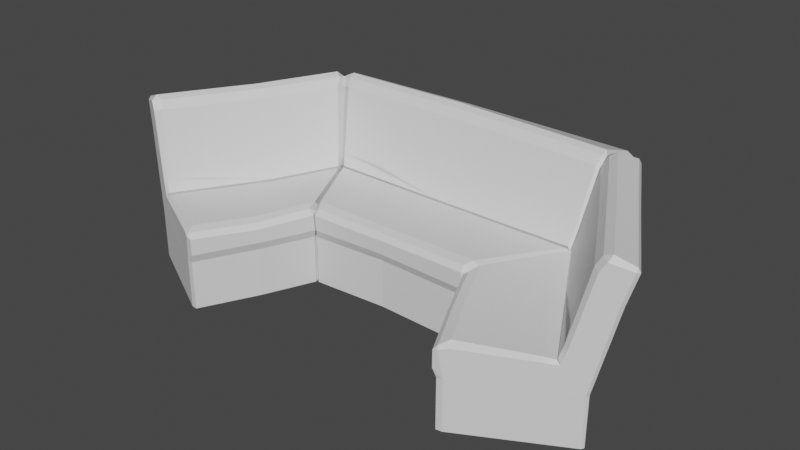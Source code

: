 # Source: 02_sofa.blend  (saved by Blender 3.3.6; exported with 4.5.12 LTS)
import bpy
from mathutils import Matrix  # noqa: F401  (used for matrix-valued properties, if any)

bpy.ops.wm.read_factory_settings(use_empty=True)
scene = bpy.context.scene
scene.name = 'Scene'

# ---- collections
col_collection = bpy.data.collections.new('Collection'); scene.collection.children.link(col_collection)

# ---- materials (node trees are filled in below, after node groups)
mat_part_a = bpy.data.materials.new('Part_A')
mat_part_a.use_transparent_shadow = False
mat_part_b = bpy.data.materials.new('Part_B')
mat_part_b.use_transparent_shadow = False

# ---- material node trees
mat_part_a.use_nodes = True; mat_part_a.node_tree.nodes.clear()
_N = mat_part_a.node_tree.nodes; _L = mat_part_a.node_tree.links
n0 = _N.new('ShaderNodeBsdfPrincipled'); n0.name = 'Principled BSDF'; n0.location = (10, 300)
n0.distribution = 'GGX'
n0.subsurface_method = 'RANDOM_WALK_SKIN'
n0.inputs[3].default_value = 1.45
n0.inputs[27].default_value = (0.0, 0.0, 0.0, 1.0)
n0.inputs[28].default_value = 1.0
n1 = _N.new('ShaderNodeOutputMaterial'); n1.name = 'Material Output'; n1.location = (300, 300)
_L.new(n0.outputs[0], n1.inputs[0])
n1.is_active_output = True
mat_part_b.use_nodes = True; mat_part_b.node_tree.nodes.clear()
_N = mat_part_b.node_tree.nodes; _L = mat_part_b.node_tree.links
n0 = _N.new('ShaderNodeBsdfPrincipled'); n0.name = 'Principled BSDF'; n0.location = (10, 300)
n0.distribution = 'GGX'
n0.subsurface_method = 'RANDOM_WALK_SKIN'
n0.inputs[3].default_value = 1.45
n0.inputs[27].default_value = (0.0, 0.0, 0.0, 1.0)
n0.inputs[28].default_value = 1.0
n1 = _N.new('ShaderNodeOutputMaterial'); n1.name = 'Material Output'; n1.location = (300, 300)
_L.new(n0.outputs[0], n1.inputs[0])
n1.is_active_output = True

# ---- world
world_world = bpy.data.worlds.new('World'); scene.world = world_world
world_world.use_nodes = True; world_world.node_tree.nodes.clear()
_N = world_world.node_tree.nodes; _L = world_world.node_tree.links
n0 = _N.new('ShaderNodeOutputWorld'); n0.name = 'World Output'; n0.location = (300, 300)
n1 = _N.new('ShaderNodeBackground'); n1.name = 'Background'; n1.location = (10, 300)
n1.inputs[0].default_value = (0.05088, 0.05088, 0.05088, 1.0)
_L.new(n1.outputs[0], n0.inputs[0])
n0.is_active_output = True
world_world.color = (0.05088, 0.05088, 0.05088)
world_world.use_sun_shadow = False
world_world.sun_shadow_jitter_overblur = 0.0

# ---- meshes
me_x = bpy.data.meshes.new('메쉬')
me_x.from_pydata([(-83.96, 28.0, 71.7), (-81.72, 43.08, 72.92), (-127.9, 42.33, 47.86), (-126.2, 42.09, 48.78), (-86.24, 44.36, 70.47), (-138.3, 28.14, 42.56), (-128.4, 44.44, 47.6), (-141.4, 93.35, 40.53), (-151.6, 89.83, 34.99), (-147.3, 73.53, 37.34), (-138.6, 88.66, 42.04), (-130.5, 51.5, 46.46), (-120.8, 42.55, 51.73), (-80.67, 28.0, 72.06), (-78.95, 32.78, 73.0), (-51.59, 28.0, 10.46), (-52.14, 28.0, 8.489), (-49.87, 32.78, 11.39), (-81.12, 45.04, 71.82), (-78.95, 42.09, 73.0), (-51.34, 43.08, 8.926), (-53.05, 45.04, 12.08), (-49.94, 42.09, 12.47), (-125.6, 44.05, 47.68), (-78.24, 42.09, -40.37), (-79.09, 42.33, -41.8), (-78.9, 44.05, -38.46), (-55.09, 46.32, 5.699), (-84.13, 46.32, 66.58), (-54.39, 44.36, 4.406), (-139.6, 27.96, 40.13), (-90.97, 26.72, -51.61), (-89.33, 27.31, -53.51), (-126.1, 45.01, 47.39), (-79.2, 44.44, -42.39), (-79.16, 45.01, -39.13), (-141.9, 95.61, 36.81), (-137.3, 93.92, 36.89), (-87.77, 93.31, -55.31), (-91.64, 95.72, -53.98), (-88.04, 94.02, -52.03), (-152.6, 89.26, 32.99), (-151.5, 91.7, 33.62), (-95.17, 88.62, -67.61), (-98.55, 88.06, -65.54), (-97.41, 90.5, -64.92), (-85.63, 88.64, -52.97), (-93.29, 72.43, -63.03), (-96.12, 71.97, -61.27), (-148.3, 72.96, 35.35), (-135.2, 89.23, 39.69), (-86.44, 89.33, -48.36), (-128.0, 52.07, 45.82), (-80.79, 52.07, -40.79), (-80.68, 51.43, -44.27), (-119.8, 44.51, 50.01), (-75.04, 44.51, -32.47), (-75.27, 42.55, -35.07), (-111.7, 27.96, -11.42), (-120.3, 72.96, -16.14), (-125.4, 88.18, -16.39), (-124.3, 90.62, -15.77), (-115.1, 94.53, -11.93), (-110.9, 92.83, -11.07), (-109.0, 88.14, -7.901), (-100.2, 50.57, -5.302), (-98.17, 43.51, -4.097), (-99.39, 40.83, -4.627), (-97.63, 42.55, -3.806), (-92.02, 43.01, -1.22), (-68.29, 44.82, 35.32), (-65.08, 43.53, 40.17), (-62.91, 40.59, 41.35), (-62.49, 32.78, 40.57), (-64.21, 28.0, 39.64), (-81.61, 44.45, -14.45), (-119.7, 49.47, 28.45), (-90.25, 53.53, -25.14), (-110.3, 43.82, 37.35), (-50.11, 28.14, 9.912), (-49.13, 32.89, 11.39), (49.76, 28.0, 9.313), (51.68, 28.0, 8.189), (49.76, 32.78, 11.27), (-49.18, 45.0, 9.391), (-49.04, 42.02, 12.14), (51.28, 43.08, 8.865), (47.63, 45.04, 8.804), (47.63, 42.09, 11.27), (-77.04, 44.05, -40.99), (77.54, 42.19, -38.97), (77.78, 42.33, -39.76), (75.88, 44.05, -39.55), (49.76, 46.32, 3.661), (-51.46, 46.86, 4.692), (52.81, 44.36, 4.034), (-88.79, 26.77, -56.87), (89.52, 28.73, -53.78), (89.86, 28.69, -52.29), (-77.04, 45.01, -41.6), (77.83, 44.44, -40.33), (75.88, 45.01, -40.16), (-83.53, 95.43, -58.63), (-82.49, 94.15, -54.61), (85.73, 92.83, -54.31), (83.53, 94.34, -56.69), (82.96, 92.23, -54.27), (-92.88, 88.04, -71.15), (-92.88, 90.48, -69.84), (94.06, 89.22, -66.73), (89.52, 89.26, -68.6), (89.52, 91.7, -67.29), (84.65, 88.14, -51.56), (93.12, 72.98, -61.98), (89.52, 72.96, -63.66), (-91.56, 71.75, -66.27), (-81.54, 89.3, -52.0), (82.03, 87.54, -50.45), (-77.94, 51.98, -43.52), (77.16, 52.12, -42.62), (79.11, 51.43, -42.08), (-74.24, 44.51, -36.38), (71.57, 44.51, -33.56), (73.8, 42.55, -32.92), (-9.22, 27.96, -58.51), (-9.22, 72.96, -68.39), (-10.63, 88.18, -73.0), (-10.63, 90.62, -71.69), (-9.972, 94.53, -61.74), (-9.175, 92.83, -57.64), (-10.39, 88.14, -54.48), (-9.169, 50.57, -45.54), (-9.22, 43.51, -43.16), (-9.295, 40.83, -44.48), (-9.22, 42.55, -42.55), (-8.96, 43.01, -36.38), (-5.07, 44.82, 1.541), (-6.822, 43.53, 6.684), (-6.822, 40.59, 9.151), (-6.255, 32.78, 9.151), (-6.255, 28.0, 7.193), (26.95, 44.45, -33.48), (-55.24, 49.47, -46.56), (32.22, 53.53, -46.17), (-58.59, 43.82, -34.08), (83.96, 28.0, 71.7), (80.67, 28.0, 72.06), (78.95, 32.78, 73.0), (51.59, 28.0, 10.46), (49.87, 32.78, 11.39), (81.12, 45.04, 71.82), (81.72, 43.08, 72.92), (78.95, 42.09, 73.0), (53.05, 45.04, 12.08), (49.94, 42.09, 12.47), (127.9, 42.33, 47.86), (126.2, 42.09, 48.78), (125.6, 44.05, 47.68), (78.9, 44.05, -38.46), (55.09, 46.32, 5.699), (84.13, 46.32, 66.58), (86.24, 44.36, 70.47), (138.3, 28.14, 42.56), (139.1, 27.72, 41.06), (90.97, 27.56, -51.61), (126.1, 45.01, 47.39), (128.4, 44.44, 47.6), (79.16, 45.01, -39.13), (141.9, 95.61, 36.81), (141.4, 93.35, 40.53), (137.3, 93.92, 36.89), (91.64, 95.72, -53.98), (88.04, 94.02, -52.03), (152.6, 89.26, 32.99), (151.6, 89.83, 34.99), (151.5, 91.7, 33.62), (98.55, 88.06, -65.54), (97.41, 90.5, -64.92), (96.12, 71.97, -61.27), (148.3, 72.96, 35.35), (147.3, 73.53, 37.34), (138.6, 88.66, 42.04), (135.2, 89.23, 39.69), (85.75, 88.42, -48.67), (130.5, 51.5, 46.46), (128.0, 52.07, 45.82), (80.79, 52.07, -40.79), (120.8, 42.55, 51.73), (119.8, 44.51, 50.01), (75.04, 44.51, -32.47), (111.7, 28.14, -11.42), (120.3, 72.96, -16.14), (125.4, 88.18, -16.39), (124.3, 90.62, -15.77), (115.1, 94.53, -11.93), (110.9, 92.83, -11.07), (109.0, 88.14, -7.901), (100.2, 50.57, -5.302), (98.17, 43.51, -4.097), (99.39, 40.83, -4.627), (97.63, 42.55, -3.806), (92.02, 43.01, -1.22), (68.29, 44.82, 35.32), (65.08, 43.53, 40.17), (62.91, 40.59, 41.35), (62.49, 32.78, 40.57), (64.21, 28.0, 39.64), (81.61, 44.45, -14.45), (119.7, 49.47, 28.45), (90.25, 53.53, -25.14), (110.3, 43.82, 37.35), (-83.96, -3.815e-06, 71.7), (-138.3, 1.144e-05, 42.56), (-64.21, 0.0, 39.64), (-51.59, 0.0, 10.46), (-80.67, 0.0, 72.06), (-52.14, 0.0, 8.489), (-89.33, -3.815e-06, -53.51), (-90.97, 3.815e-06, -51.61), (-111.7, 3.815e-06, -11.42), (-139.7, 1.144e-05, 40.34), (-6.255, 0.0, 7.193), (49.76, 0.0, 9.313), (-50.11, -3.815e-06, 9.912), (51.68, 0.0, 8.189), (89.28, 0.005982, -51.24), (89.52, 7.629e-06, -53.78), (-9.22, 3.815e-06, -58.51), (-88.79, -7.629e-06, -56.87), (64.21, 0.0, 39.64), (51.59, 0.0, 10.46), (83.96, -3.815e-06, 71.7), (80.67, 0.0, 72.06), (90.97, 3.815e-06, -51.61), (111.7, 3.815e-06, -11.42), (139.1, -3.815e-06, 41.06), (138.3, 1.144e-05, 42.56)], [], [(2, 6, 9, 5), (4, 0, 1), (3, 2, 5), (12, 0, 4), (12, 3, 5), (12, 5, 0), (9, 10, 7, 8), (9, 6, 11), (9, 11, 10), (17, 22, 72, 73), (21, 27, 70, 71), (73, 74, 15, 17), (0, 14, 19, 1), (17, 16, 20, 22), (1, 18, 28, 4), (71, 72, 22, 21), (21, 20, 29, 27), (67, 68, 26, 25), (0, 13, 14), (15, 16, 17), (18, 1, 19), (20, 21, 22), (2, 3, 23), (24, 25, 26), (68, 75, 56, 26), (3, 12, 55, 23), (26, 56, 57, 24), (60, 44, 48, 59), (51, 40, 63, 64), (39, 45, 61, 62), (49, 9, 8, 41), (47, 48, 44, 43), (10, 50, 37, 7), (66, 67, 25, 35), (51, 46, 38, 40), (7, 36, 42, 8), (62, 63, 40, 39), (39, 38, 43, 45), (60, 61, 45, 44), (33, 6, 2), (34, 35, 25), (36, 7, 37), (38, 39, 40), (41, 8, 42), (43, 44, 45), (31, 48, 47, 32), (59, 48, 31, 58), (5, 9, 49, 30), (52, 50, 10, 11), (51, 64, 65, 77), (54, 46, 51, 53), (33, 52, 11, 6), (35, 77, 65, 66), (34, 54, 53, 35), (55, 12, 4, 28), (75, 27, 56), (57, 56, 27, 29), (49, 59, 58, 30), (41, 60, 59, 49), (41, 42, 61, 60), (62, 61, 42, 36), (36, 37, 63, 62), (64, 63, 37, 50), (76, 50, 52), (66, 76, 52, 33), (33, 2, 67, 66), (2, 23, 68, 67), (55, 78, 68, 23), (28, 70, 69, 78), (71, 70, 28, 18), (18, 19, 72, 71), (73, 72, 19, 14), (14, 13, 74, 73), (69, 75, 68), (70, 27, 75, 69), (66, 65, 76), (65, 64, 50, 76), (53, 77, 35), (51, 77, 53), (68, 78, 69), (28, 78, 55), (83, 88, 138, 139), (87, 93, 136, 137), (139, 140, 81, 83), (16, 80, 85, 20), (83, 82, 86, 88), (20, 84, 94, 29), (137, 138, 88, 87), (87, 86, 95, 93), (133, 134, 92, 91), (16, 79, 80), (81, 82, 83), (84, 20, 85), (86, 87, 88), (25, 24, 89), (90, 91, 92), (134, 141, 122, 92), (24, 57, 121, 89), (92, 122, 123, 90), (126, 110, 114, 125), (117, 106, 129, 130), (105, 111, 127, 128), (115, 47, 43, 107), (113, 114, 110, 109), (46, 116, 103, 38), (132, 133, 91, 101), (117, 112, 104, 106), (38, 102, 108, 43), (128, 129, 106, 105), (105, 104, 109, 111), (126, 127, 111, 110), (99, 34, 25), (100, 101, 91), (102, 38, 103), (104, 105, 106), (107, 43, 108), (109, 110, 111), (97, 114, 113, 98), (125, 114, 97, 124), (32, 47, 115, 96), (118, 116, 46, 54), (117, 130, 131, 143), (120, 112, 117, 119), (99, 118, 54, 34), (101, 143, 131, 132), (100, 120, 119, 101), (121, 57, 29, 94), (141, 93, 122), (123, 122, 93, 95), (115, 125, 124, 96), (107, 126, 125, 115), (107, 108, 127, 126), (128, 127, 108, 102), (102, 103, 129, 128), (130, 129, 103, 116), (142, 116, 118), (132, 142, 118, 99), (99, 25, 133, 132), (25, 89, 134, 133), (121, 144, 134, 89), (94, 136, 135, 144), (137, 136, 94, 84), (84, 85, 138, 137), (139, 138, 85, 80), (80, 79, 140, 139), (135, 141, 134), (136, 93, 141, 135), (132, 131, 142), (131, 130, 116, 142), (119, 143, 101), (117, 143, 119), (134, 144, 135), (94, 144, 121), (149, 205, 204, 154), (153, 203, 202, 159), (205, 149, 148, 206), (145, 151, 152, 147), (149, 154, 86, 82), (151, 161, 160, 150), (203, 153, 154, 204), (153, 159, 95, 86), (145, 147, 146), (148, 149, 82), (150, 152, 151), (86, 154, 153), (155, 157, 156), (90, 158, 91), (200, 158, 189, 207), (156, 157, 188, 187), (158, 90, 123, 189), (192, 191, 178, 176), (183, 196, 195, 172), (171, 194, 193, 177), (179, 173, 174, 180), (113, 109, 176, 178), (181, 169, 170, 182), (183, 172, 104, 112), (169, 174, 175, 168), (194, 171, 172, 195), (171, 177, 109, 104), (192, 176, 177, 193), (165, 155, 166), (100, 91, 167), (168, 170, 169), (104, 172, 171), (173, 175, 174), (109, 177, 176), (164, 98, 113, 178), (191, 190, 164, 178), (162, 163, 179, 180), (185, 184, 181, 182), (183, 209, 197, 196), (120, 186, 183, 112), (165, 166, 184, 185), (167, 198, 197, 209), (100, 167, 186, 120), (188, 160, 161, 187), (207, 189, 159), (123, 95, 159, 189), (179, 163, 190, 191), (173, 179, 191, 192), (173, 192, 193, 175), (194, 168, 175, 193), (168, 194, 195, 170), (196, 182, 170, 195), (208, 185, 182), (198, 165, 185, 208), (165, 198, 199, 155), (155, 199, 200, 157), (188, 157, 200, 210), (160, 210, 201, 202), (203, 150, 160, 202), (150, 203, 204, 152), (205, 147, 152, 204), (147, 205, 206, 146), (201, 200, 207), (202, 201, 207, 159), (198, 208, 197), (197, 208, 182, 196), (186, 167, 209), (183, 186, 209), (200, 201, 210), (160, 188, 210), (158, 167, 91), (158, 200, 199, 198, 167), (155, 162, 180, 166), (161, 151, 145), (156, 162, 155), (187, 161, 145), (187, 162, 156), (187, 145, 162), (180, 174, 169, 181), (180, 184, 166), (180, 181, 184), (0, 5, 212, 211), (15, 74, 213, 214), (13, 0, 211, 215), (16, 15, 214, 216), (31, 32, 217, 218), (58, 31, 218, 219), (5, 30, 220, 212), (30, 58, 219, 220), (74, 13, 215, 213), (81, 140, 221, 222), (79, 16, 216, 223), (82, 81, 222, 224), (97, 98, 225, 226), (124, 97, 226, 227), (32, 96, 228, 217), (96, 124, 227, 228), (140, 79, 223, 221), (206, 148, 230, 229), (145, 146, 232, 231), (148, 82, 224, 230), (98, 164, 233, 225), (164, 190, 234, 233), (163, 162, 236, 235), (190, 163, 235, 234), (146, 206, 229, 232), (162, 145, 231, 236), (222, 226, 225, 224), (228, 223, 216, 217), (217, 216, 214, 218), (219, 213, 215, 220), (227, 221, 223, 228), (227, 226, 222, 221), (232, 235, 236, 231), (224, 225, 233, 230), (230, 233, 234, 229), (229, 234, 235, 232), (218, 214, 213, 219), (220, 215, 211, 212)])
me_x.polygons.foreach_set('use_smooth', [True] * 272)
me_x.polygons.foreach_set('material_index', [1, 1, 1, 1, 1, 1, 1, 1, 1, 1, 1, 1, 1, 1, 1, 1, 1, 1, 1, 1, 1, 1, 1, 1, 1, 1, 1, 1, 1, 1, 1, 1, 1, 1, 1, 1, 1, 1, 1, 1, 1, 1, 1, 1, 1, 1, 1, 1, 1, 1, 1, 1, 1, 1, 1, 1, 1, 1, 1, 1, 1, 1, 1, 1, 1, 1, 1, 1, 1, 1, 1, 1, 1, 1, 1, 1, 1, 1, 1, 1, 1, 1, 1, 1, 1, 1, 1, 1, 1, 1, 1, 1, 1, 1, 1, 1, 1, 1, 1, 1, 1, 1, 1, 1, 1, 1, 1, 1, 1, 1, 1, 1, 1, 1, 1, 1, 1, 1, 1, 1, 1, 1, 1, 1, 1, 1, 1, 1, 1, 1, 1, 1, 1, 1, 1, 1, 1, 1, 1, 1, 1, 1, 1, 1, 1, 1, 1, 1, 1, 1, 1, 1, 1, 1, 1, 1, 1, 1, 1, 1, 1, 1, 1, 1, 1, 1, 1, 1, 1, 1, 1, 1, 1, 1, 1, 1, 1, 1, 1, 1, 1, 1, 1, 1, 1, 1, 1, 1, 1, 1, 1, 1, 1, 1, 1, 1, 1, 1, 1, 1, 1, 1, 1, 1, 1, 1, 1, 1, 1, 1, 1, 1, 1, 1, 1, 1, 1, 1, 1, 1, 1, 1, 1, 1, 1, 1, 1, 1, 1, 1, 1, 1, 1, 1, 0, 0, 0, 0, 0, 0, 0, 0, 0, 0, 0, 0, 0, 0, 0, 0, 0, 0, 0, 0, 0, 0, 0, 0, 0, 0, 0, 0, 0, 0, 0, 0, 0, 0, 0, 0, 0, 0])
_k = set([(0, 1), (0, 4), (0, 5), (0, 12), (0, 13), (0, 14), (0, 211), (1, 4), (1, 18), (1, 19), (2, 3), (2, 5), (2, 6), (2, 23), (2, 33), (2, 67), (3, 5), (3, 12), (3, 23), (4, 12), (4, 28), (5, 9), (5, 12), (5, 30), (5, 212), (6, 9), (6, 11), (6, 33), (7, 8), (7, 10), (7, 36), (7, 37), (8, 9), (8, 41), (8, 42), (9, 10), (9, 11), (9, 49), (10, 11), (10, 50), (11, 52), (12, 55), (13, 14), (13, 74), (13, 215), (14, 19), (14, 73), (15, 16), (15, 17), (15, 74), (15, 214), (16, 17), (16, 20), (16, 79), (16, 80), (16, 216), (17, 22), (17, 73), (18, 19), (18, 28), (18, 71), (19, 72), (20, 21), (20, 22), (20, 29), (20, 84), (20, 85), (21, 22), (21, 27), (21, 71), (22, 72), (23, 55), (23, 68), (24, 25), (24, 26), (24, 57), (24, 89), (25, 26), (25, 34), (25, 35), (25, 67), (25, 89), (25, 99), (25, 133), (26, 56), (26, 68), (27, 29), (27, 56), (27, 70), (27, 75), (28, 55), (28, 70), (28, 78), (29, 57), (29, 94), (30, 49), (30, 58), (30, 220), (31, 32), (31, 48), (31, 58), (31, 218), (32, 47), (32, 96), (32, 217), (33, 52), (33, 66), (34, 35), (34, 54), (34, 99), (35, 53), (35, 66), (35, 77), (36, 37), (36, 42), (36, 62), (37, 50), (37, 63), (38, 39), (38, 40), (38, 43), (38, 46), (38, 102), (38, 103), (39, 40), (39, 45), (39, 62), (40, 51), (40, 63), (41, 42), (41, 49), (41, 60), (42, 61), (43, 44), (43, 45), (43, 47), (43, 107), (43, 108), (44, 45), (44, 48), (44, 60), (45, 61), (46, 51), (46, 54), (46, 116), (47, 48), (47, 115), (48, 59), (49, 59), (50, 52), (50, 64), (50, 76), (51, 53), (51, 64), (51, 77), (52, 76), (53, 54), (53, 77), (54, 118), (55, 78), (56, 57), (56, 75), (57, 121), (58, 59), (58, 219), (59, 60), (60, 61), (61, 62), (62, 63), (63, 64), (64, 65), (65, 66), (65, 76), (65, 77), (66, 67), (66, 76), (67, 68), (68, 69), (68, 75), (68, 78), (69, 70), (69, 75), (69, 78), (70, 71), (71, 72), (72, 73), (73, 74), (74, 213), (79, 80), (79, 140), (79, 223), (80, 85), (80, 139), (81, 82), (81, 83), (81, 140), (81, 222), (82, 83), (82, 86), (82, 148), (82, 149), (82, 224), (83, 88), (83, 139), (84, 85), (84, 94), (84, 137), (85, 138), (86, 87), (86, 88), (86, 95), (86, 153), (86, 154), (87, 88), (87, 93), (87, 137), (88, 138), (89, 121), (89, 134), (90, 91), (90, 92), (90, 123), (90, 158), (91, 92), (91, 100), (91, 101), (91, 133), (91, 158), (91, 167), (92, 122), (92, 134), (93, 95), (93, 122), (93, 136), (93, 141), (94, 121), (94, 136), (94, 144), (95, 123), (95, 159), (96, 115), (96, 124), (96, 228), (97, 98), (97, 114), (97, 124), (97, 226), (98, 113), (98, 164), (98, 225), (99, 118), (99, 132), (100, 101), (100, 120), (100, 167), (101, 119), (101, 132), (101, 143), (102, 103), (102, 108), (102, 128), (103, 116), (103, 129), (104, 105), (104, 106), (104, 109), (104, 112), (104, 171), (104, 172), (105, 106), (105, 111), (105, 128), (106, 117), (106, 129), (107, 108), (107, 115), (107, 126), (108, 127), (109, 110), (109, 111), (109, 113), (109, 176), (109, 177), (110, 111), (110, 114), (110, 126), (111, 127), (112, 117), (112, 120), (112, 183), (113, 114), (113, 178), (114, 125), (115, 125), (116, 118), (116, 130), (116, 142), (117, 119), (117, 130), (117, 143), (118, 142), (119, 120), (119, 143), (120, 186), (121, 144), (122, 123), (122, 141), (123, 189), (124, 125), (124, 227), (125, 126), (126, 127), (127, 128), (128, 129), (129, 130), (130, 131), (131, 132), (131, 142), (131, 143), (132, 133), (132, 142), (133, 134), (134, 135), (134, 141), (134, 144), (135, 136), (135, 141), (135, 144), (136, 137), (137, 138), (138, 139), (139, 140), (140, 221), (145, 146), (145, 147), (145, 151), (145, 161), (145, 162), (145, 187), (145, 231), (146, 147), (146, 206), (146, 232), (147, 152), (147, 205), (148, 149), (148, 206), (148, 230), (149, 154), (149, 205), (150, 151), (150, 152), (150, 160), (150, 203), (151, 152), (151, 161), (152, 204), (153, 154), (153, 159), (153, 203), (154, 204), (155, 156), (155, 157), (155, 162), (155, 165), (155, 166), (155, 199), (156, 157), (156, 162), (156, 187), (157, 188), (157, 200), (158, 167), (158, 189), (158, 200), (159, 189), (159, 202), (159, 207), (160, 161), (160, 188), (160, 202), (160, 210), (161, 187), (162, 163), (162, 180), (162, 187), (162, 236), (163, 179), (163, 190), (163, 235), (164, 178), (164, 190), (164, 233), (165, 166), (165, 185), (165, 198), (166, 180), (166, 184), (167, 186), (167, 198), (167, 209), (168, 169), (168, 170), (168, 175), (168, 194), (169, 170), (169, 174), (169, 181), (170, 182), (170, 195), (171, 172), (171, 177), (171, 194), (172, 183), (172, 195), (173, 174), (173, 175), (173, 179), (173, 192), (174, 175), (174, 180), (175, 193), (176, 177), (176, 178), (176, 192), (177, 193), (178, 191), (179, 180), (179, 191), (180, 181), (180, 184), (181, 182), (181, 184), (182, 185), (182, 196), (182, 208), (183, 186), (183, 196), (183, 209), (184, 185), (185, 208), (186, 209), (187, 188), (188, 210), (189, 207), (190, 191), (190, 234), (191, 192), (192, 193), (193, 194), (194, 195), (195, 196), (196, 197), (197, 198), (197, 208), (197, 209), (198, 199), (198, 208), (199, 200), (200, 201), (200, 207), (200, 210), (201, 202), (201, 207), (201, 210), (202, 203), (203, 204), (204, 205), (205, 206), (206, 229), (211, 212), (211, 215), (212, 220), (213, 214), (213, 215), (213, 219), (214, 216), (214, 218), (215, 220), (216, 217), (216, 223), (217, 218), (217, 228), (218, 219), (219, 220), (221, 222), (221, 223), (221, 227), (222, 224), (222, 226), (223, 228), (224, 225), (224, 230), (225, 226), (225, 233), (226, 227), (227, 228), (229, 230), (229, 232), (229, 234), (230, 233), (231, 232), (231, 236), (232, 235), (233, 234), (234, 235), (235, 236)])
me_x.attributes.new('sharp_edge', 'BOOLEAN', 'EDGE').data.foreach_set('value', [ (min(e.vertices), max(e.vertices)) in _k for e in me_x.edges])
_uv = me_x.uv_layers.new(name='map1')
_uv.uv.foreach_set('vector', [0.08069, 0.4724, 0.08068, 0.4724, 0.08042, 0.4729, 0.08054, 0.4722, 0.08127, 0.4721, 0.0813, 0.4719, 0.08133, 0.4721, 0.08071, 0.4723, 0.08069, 0.4724, 0.08054, 0.4722, 0.08079, 0.4723, 0.0813, 0.4719, 0.08127, 0.4721, 0.08079, 0.4723, 0.08071, 0.4723, 0.08054, 0.4722, 0.08079, 0.4723, 0.08054, 0.4722, 0.0813, 0.4719, 0.08042, 0.4729, 0.08054, 0.473, 0.0805, 0.4731, 0.08036, 0.4731, 0.08042, 0.4729, 0.08068, 0.4724, 0.08065, 0.4725, 0.08042, 0.4729, 0.08065, 0.4725, 0.08054, 0.473, 0.08199, 0.4724, 0.08199, 0.4725, 0.08171, 0.4723, 0.08171, 0.4722, 0.08194, 0.4726, 0.08192, 0.4727, 0.08164, 0.4724, 0.08168, 0.4723, 0.08171, 0.4722, 0.08169, 0.4722, 0.08197, 0.4724, 0.08199, 0.4724, 0.0813, 0.4719, 0.08137, 0.4719, 0.08137, 0.4721, 0.08133, 0.4721, 0.08199, 0.4724, 0.08196, 0.4724, 0.08197, 0.4726, 0.08199, 0.4725, 0.08133, 0.4721, 0.08134, 0.4721, 0.08131, 0.4722, 0.08127, 0.4721, 0.08168, 0.4723, 0.08171, 0.4723, 0.08199, 0.4725, 0.08194, 0.4726, 0.08194, 0.4726, 0.08197, 0.4726, 0.08194, 0.4727, 0.08192, 0.4727, 0.08127, 0.4728, 0.0813, 0.4728, 0.08168, 0.4731, 0.08169, 0.4731, 0.0813, 0.4719, 0.08135, 0.4719, 0.08137, 0.4719, 0.08197, 0.4724, 0.08196, 0.4724, 0.08199, 0.4724, 0.08134, 0.4721, 0.08133, 0.4721, 0.08137, 0.4721, 0.08197, 0.4726, 0.08194, 0.4726, 0.08199, 0.4725, 0.08069, 0.4724, 0.08071, 0.4723, 0.08072, 0.4724, 0.0817, 0.4731, 0.08169, 0.4731, 0.08168, 0.4731, 0.0813, 0.4728, 0.08157, 0.4729, 0.08172, 0.473, 0.08168, 0.4731, 0.08071, 0.4723, 0.08079, 0.4723, 0.08081, 0.4724, 0.08072, 0.4724, 0.08168, 0.4731, 0.08172, 0.473, 0.08173, 0.473, 0.0817, 0.4731, 0.0809, 0.4735, 0.08145, 0.4739, 0.08148, 0.4737, 0.08098, 0.4733, 0.08159, 0.4737, 0.08158, 0.4738, 0.08111, 0.4735, 0.08113, 0.4734, 0.08153, 0.4739, 0.08147, 0.4739, 0.08092, 0.4735, 0.08105, 0.4735, 0.08041, 0.4729, 0.08042, 0.4729, 0.08036, 0.4731, 0.08035, 0.4731, 0.08153, 0.4737, 0.08148, 0.4737, 0.08145, 0.4739, 0.08151, 0.4739, 0.08054, 0.473, 0.0806, 0.473, 0.08057, 0.4731, 0.0805, 0.4731, 0.08129, 0.4728, 0.08127, 0.4728, 0.08169, 0.4731, 0.08168, 0.4731, 0.08159, 0.4737, 0.08162, 0.4738, 0.08159, 0.4739, 0.08158, 0.4738, 0.0805, 0.4731, 0.0805, 0.4732, 0.08036, 0.4732, 0.08036, 0.4731, 0.08105, 0.4735, 0.08111, 0.4735, 0.08158, 0.4738, 0.08153, 0.4739, 0.08153, 0.4739, 0.08159, 0.4739, 0.08151, 0.4739, 0.08147, 0.4739, 0.0809, 0.4735, 0.08092, 0.4735, 0.08147, 0.4739, 0.08145, 0.4739, 0.08072, 0.4724, 0.08068, 0.4724, 0.08069, 0.4724, 0.08169, 0.4731, 0.08168, 0.4731, 0.08169, 0.4731, 0.0805, 0.4732, 0.0805, 0.4731, 0.08057, 0.4731, 0.08159, 0.4739, 0.08153, 0.4739, 0.08158, 0.4738, 0.08035, 0.4731, 0.08036, 0.4731, 0.08036, 0.4732, 0.08151, 0.4739, 0.08145, 0.4739, 0.08147, 0.4739, 0.08153, 0.4731, 0.08148, 0.4737, 0.08153, 0.4737, 0.08156, 0.4732, 0.08098, 0.4733, 0.08148, 0.4737, 0.08153, 0.4731, 0.0811, 0.4728, 0.08054, 0.4722, 0.08042, 0.4729, 0.08041, 0.4729, 0.08052, 0.4723, 0.08069, 0.4725, 0.0806, 0.473, 0.08054, 0.473, 0.08065, 0.4725, 0.08159, 0.4737, 0.08113, 0.4734, 0.08126, 0.4729, 0.08147, 0.4731, 0.08167, 0.4732, 0.08162, 0.4738, 0.08159, 0.4737, 0.08166, 0.4732, 0.08072, 0.4724, 0.08069, 0.4725, 0.08065, 0.4725, 0.08068, 0.4724, 0.08168, 0.4731, 0.08147, 0.4731, 0.08126, 0.4729, 0.08129, 0.4728, 0.08169, 0.4731, 0.08167, 0.4732, 0.08166, 0.4732, 0.08168, 0.4731, 0.08081, 0.4724, 0.08079, 0.4723, 0.08127, 0.4721, 0.08131, 0.4722, 0.08157, 0.4729, 0.08192, 0.4727, 0.08172, 0.473, 0.08173, 0.473, 0.08172, 0.473, 0.08192, 0.4727, 0.08194, 0.4727, 0.08041, 0.4729, 0.08098, 0.4733, 0.0811, 0.4728, 0.08052, 0.4723, 0.08035, 0.4731, 0.0809, 0.4735, 0.08098, 0.4733, 0.08041, 0.4729, 0.08035, 0.4731, 0.08036, 0.4732, 0.08092, 0.4735, 0.0809, 0.4735, 0.08105, 0.4735, 0.08092, 0.4735, 0.08036, 0.4732, 0.0805, 0.4732, 0.0805, 0.4732, 0.08057, 0.4731, 0.08111, 0.4735, 0.08105, 0.4735, 0.08113, 0.4734, 0.08111, 0.4735, 0.08057, 0.4731, 0.0806, 0.473, 0.08087, 0.4726, 0.0806, 0.473, 0.08069, 0.4725, 0.08129, 0.4728, 0.08087, 0.4726, 0.08069, 0.4725, 0.08072, 0.4724, 0.08072, 0.4724, 0.08069, 0.4724, 0.08127, 0.4728, 0.08129, 0.4728, 0.08069, 0.4724, 0.08072, 0.4724, 0.0813, 0.4728, 0.08127, 0.4728, 0.08081, 0.4724, 0.08099, 0.4724, 0.0813, 0.4728, 0.08072, 0.4724, 0.08131, 0.4722, 0.08164, 0.4724, 0.08138, 0.4727, 0.08099, 0.4724, 0.08168, 0.4723, 0.08164, 0.4724, 0.08131, 0.4722, 0.08134, 0.4721, 0.08134, 0.4721, 0.08137, 0.4721, 0.08171, 0.4723, 0.08168, 0.4723, 0.08171, 0.4722, 0.08171, 0.4723, 0.08137, 0.4721, 0.08137, 0.4719, 0.08137, 0.4719, 0.08135, 0.4719, 0.08169, 0.4722, 0.08171, 0.4722, 0.08138, 0.4727, 0.08157, 0.4729, 0.0813, 0.4728, 0.08164, 0.4724, 0.08192, 0.4727, 0.08157, 0.4729, 0.08138, 0.4727, 0.08129, 0.4728, 0.08126, 0.4729, 0.08087, 0.4726, 0.08126, 0.4729, 0.08113, 0.4734, 0.0806, 0.473, 0.08087, 0.4726, 0.08166, 0.4732, 0.08147, 0.4731, 0.08168, 0.4731, 0.08159, 0.4737, 0.08147, 0.4731, 0.08166, 0.4732, 0.0813, 0.4728, 0.08099, 0.4724, 0.08138, 0.4727, 0.08131, 0.4722, 0.08099, 0.4724, 0.08081, 0.4724, 0.08352, 0.4723, 0.08349, 0.4724, 0.08266, 0.4725, 0.08267, 0.4724, 0.0835, 0.4725, 0.08354, 0.4725, 0.08271, 0.4726, 0.08266, 0.4725, 0.08267, 0.4724, 0.08267, 0.4723, 0.08353, 0.4722, 0.08352, 0.4723, 0.08196, 0.4724, 0.082, 0.4724, 0.082, 0.4725, 0.08197, 0.4726, 0.08352, 0.4723, 0.08356, 0.4722, 0.08355, 0.4724, 0.08349, 0.4724, 0.08197, 0.4726, 0.08201, 0.4726, 0.08198, 0.4727, 0.08194, 0.4727, 0.08266, 0.4725, 0.08266, 0.4725, 0.08349, 0.4724, 0.0835, 0.4725, 0.0835, 0.4725, 0.08355, 0.4724, 0.08359, 0.4725, 0.08354, 0.4725, 0.08277, 0.473, 0.08276, 0.473, 0.08406, 0.4728, 0.08409, 0.4728, 0.08196, 0.4724, 0.08199, 0.4724, 0.082, 0.4724, 0.08353, 0.4722, 0.08356, 0.4722, 0.08352, 0.4723, 0.08201, 0.4726, 0.08197, 0.4726, 0.082, 0.4725, 0.08355, 0.4724, 0.0835, 0.4725, 0.08349, 0.4724, 0.08169, 0.4731, 0.0817, 0.4731, 0.08172, 0.4731, 0.08409, 0.4728, 0.08409, 0.4728, 0.08406, 0.4728, 0.08276, 0.473, 0.08329, 0.4729, 0.08398, 0.4728, 0.08406, 0.4728, 0.0817, 0.4731, 0.08173, 0.473, 0.08175, 0.4731, 0.08172, 0.4731, 0.08406, 0.4728, 0.08398, 0.4728, 0.08401, 0.4728, 0.08409, 0.4728, 0.08283, 0.4738, 0.08435, 0.4736, 0.08434, 0.4734, 0.08284, 0.4736, 0.08419, 0.4735, 0.08421, 0.4736, 0.08281, 0.4738, 0.08278, 0.4737, 0.08423, 0.4736, 0.08435, 0.4737, 0.08282, 0.4739, 0.08281, 0.4738, 0.08156, 0.4737, 0.08153, 0.4737, 0.08151, 0.4739, 0.08156, 0.4739, 0.08439, 0.4734, 0.08434, 0.4734, 0.08435, 0.4736, 0.08442, 0.4736, 0.08162, 0.4738, 0.08168, 0.4738, 0.08167, 0.4739, 0.08159, 0.4739, 0.08277, 0.473, 0.08277, 0.473, 0.08409, 0.4728, 0.08407, 0.4729, 0.08419, 0.4735, 0.08423, 0.4735, 0.08426, 0.4736, 0.08421, 0.4736, 0.08159, 0.4739, 0.08167, 0.4739, 0.08155, 0.474, 0.08151, 0.4739, 0.08281, 0.4738, 0.08281, 0.4738, 0.08421, 0.4736, 0.08423, 0.4736, 0.08423, 0.4736, 0.08426, 0.4736, 0.08442, 0.4736, 0.08435, 0.4737, 0.08283, 0.4738, 0.08282, 0.4739, 0.08435, 0.4737, 0.08435, 0.4736, 0.08172, 0.4731, 0.08169, 0.4731, 0.08169, 0.4731, 0.0841, 0.4728, 0.08407, 0.4729, 0.08409, 0.4728, 0.08167, 0.4739, 0.08159, 0.4739, 0.08167, 0.4739, 0.08426, 0.4736, 0.08423, 0.4736, 0.08421, 0.4736, 0.08156, 0.4739, 0.08151, 0.4739, 0.08155, 0.474, 0.08442, 0.4736, 0.08435, 0.4736, 0.08435, 0.4737, 0.08431, 0.4729, 0.08434, 0.4734, 0.08439, 0.4734, 0.08433, 0.4729, 0.08284, 0.4736, 0.08434, 0.4734, 0.08431, 0.4729, 0.08281, 0.4731, 0.08156, 0.4732, 0.08153, 0.4737, 0.08156, 0.4737, 0.08158, 0.4732, 0.08171, 0.4732, 0.08168, 0.4738, 0.08162, 0.4738, 0.08167, 0.4732, 0.08419, 0.4735, 0.08278, 0.4737, 0.08277, 0.4731, 0.08341, 0.4731, 0.08412, 0.4729, 0.08423, 0.4735, 0.08419, 0.4735, 0.08409, 0.473, 0.08172, 0.4731, 0.08171, 0.4732, 0.08167, 0.4732, 0.08169, 0.4731, 0.08407, 0.4729, 0.08341, 0.4731, 0.08277, 0.4731, 0.08277, 0.473, 0.0841, 0.4728, 0.08412, 0.4729, 0.08409, 0.473, 0.08407, 0.4729, 0.08175, 0.4731, 0.08173, 0.473, 0.08194, 0.4727, 0.08198, 0.4727, 0.08329, 0.4729, 0.08354, 0.4725, 0.08398, 0.4728, 0.08401, 0.4728, 0.08398, 0.4728, 0.08354, 0.4725, 0.08359, 0.4725, 0.08156, 0.4737, 0.08284, 0.4736, 0.08281, 0.4731, 0.08158, 0.4732, 0.08156, 0.4739, 0.08283, 0.4738, 0.08284, 0.4736, 0.08156, 0.4737, 0.08156, 0.4739, 0.08155, 0.474, 0.08282, 0.4739, 0.08283, 0.4738, 0.08281, 0.4738, 0.08282, 0.4739, 0.08155, 0.474, 0.08167, 0.4739, 0.08167, 0.4739, 0.08167, 0.4739, 0.08281, 0.4738, 0.08281, 0.4738, 0.08278, 0.4737, 0.08281, 0.4738, 0.08167, 0.4739, 0.08168, 0.4738, 0.08207, 0.4732, 0.08168, 0.4738, 0.08171, 0.4732, 0.08277, 0.473, 0.08207, 0.4732, 0.08171, 0.4732, 0.08172, 0.4731, 0.08172, 0.4731, 0.08169, 0.4731, 0.08277, 0.473, 0.08277, 0.473, 0.08169, 0.4731, 0.08172, 0.4731, 0.08276, 0.473, 0.08277, 0.473, 0.08175, 0.4731, 0.08198, 0.473, 0.08276, 0.473, 0.08172, 0.4731, 0.08198, 0.4727, 0.08271, 0.4726, 0.08275, 0.4729, 0.08198, 0.473, 0.08266, 0.4725, 0.08271, 0.4726, 0.08198, 0.4727, 0.08201, 0.4726, 0.08201, 0.4726, 0.082, 0.4725, 0.08266, 0.4725, 0.08266, 0.4725, 0.08267, 0.4724, 0.08266, 0.4725, 0.082, 0.4725, 0.082, 0.4724, 0.082, 0.4724, 0.08199, 0.4724, 0.08267, 0.4723, 0.08267, 0.4724, 0.08275, 0.4729, 0.08329, 0.4729, 0.08276, 0.473, 0.08271, 0.4726, 0.08354, 0.4725, 0.08329, 0.4729, 0.08275, 0.4729, 0.08277, 0.473, 0.08277, 0.4731, 0.08207, 0.4732, 0.08277, 0.4731, 0.08278, 0.4737, 0.08168, 0.4738, 0.08207, 0.4732, 0.08409, 0.473, 0.08341, 0.4731, 0.08407, 0.4729, 0.08419, 0.4735, 0.08341, 0.4731, 0.08409, 0.473, 0.08276, 0.473, 0.08198, 0.473, 0.08275, 0.4729, 0.08198, 0.4727, 0.08198, 0.473, 0.08175, 0.4731, 0.08352, 0.4723, 0.08364, 0.472, 0.08364, 0.4721, 0.08352, 0.4724, 0.08357, 0.4724, 0.08368, 0.4721, 0.08374, 0.4722, 0.08362, 0.4725, 0.08364, 0.472, 0.08352, 0.4723, 0.08355, 0.4722, 0.08367, 0.4719, 0.08388, 0.4716, 0.08384, 0.4718, 0.0838, 0.4718, 0.0838, 0.4717, 0.08352, 0.4723, 0.08352, 0.4724, 0.08355, 0.4724, 0.08356, 0.4722, 0.08384, 0.4718, 0.08392, 0.4718, 0.0839, 0.4719, 0.08384, 0.4719, 0.08368, 0.4721, 0.08357, 0.4724, 0.08352, 0.4724, 0.08364, 0.4721, 0.08357, 0.4724, 0.08362, 0.4725, 0.08359, 0.4725, 0.08355, 0.4724, 0.08388, 0.4716, 0.0838, 0.4717, 0.08383, 0.4716, 0.08355, 0.4722, 0.08352, 0.4723, 0.08356, 0.4722, 0.08384, 0.4719, 0.0838, 0.4718, 0.08384, 0.4718, 0.08355, 0.4724, 0.08352, 0.4724, 0.08357, 0.4724, 0.08462, 0.472, 0.08459, 0.472, 0.08459, 0.4719, 0.08409, 0.4728, 0.08411, 0.4728, 0.08409, 0.4728, 0.0843, 0.4725, 0.08411, 0.4728, 0.08403, 0.4728, 0.08408, 0.4726, 0.08459, 0.4719, 0.08459, 0.472, 0.08449, 0.472, 0.0845, 0.4719, 0.08411, 0.4728, 0.08409, 0.4728, 0.08401, 0.4728, 0.08403, 0.4728, 0.08476, 0.4731, 0.08468, 0.4729, 0.08444, 0.4734, 0.08448, 0.4736, 0.08424, 0.4735, 0.08449, 0.4731, 0.08452, 0.4731, 0.08429, 0.4736, 0.08435, 0.4736, 0.08459, 0.4732, 0.08474, 0.4731, 0.08447, 0.4736, 0.08497, 0.4724, 0.08504, 0.4726, 0.08502, 0.4726, 0.08495, 0.4724, 0.08439, 0.4734, 0.08442, 0.4736, 0.08448, 0.4736, 0.08444, 0.4734, 0.0848, 0.4726, 0.08485, 0.4727, 0.0848, 0.4727, 0.08476, 0.4726, 0.08424, 0.4735, 0.08429, 0.4736, 0.08426, 0.4736, 0.08423, 0.4735, 0.08485, 0.4727, 0.08502, 0.4726, 0.08502, 0.4727, 0.08487, 0.4727, 0.08459, 0.4732, 0.08435, 0.4736, 0.08429, 0.4736, 0.08452, 0.4731, 0.08435, 0.4736, 0.08447, 0.4736, 0.08442, 0.4736, 0.08426, 0.4736, 0.08476, 0.4731, 0.08448, 0.4736, 0.08447, 0.4736, 0.08474, 0.4731, 0.0846, 0.472, 0.08462, 0.472, 0.08463, 0.472, 0.0841, 0.4728, 0.08409, 0.4728, 0.08411, 0.4728, 0.08487, 0.4727, 0.0848, 0.4727, 0.08485, 0.4727, 0.08426, 0.4736, 0.08429, 0.4736, 0.08435, 0.4736, 0.08504, 0.4726, 0.08502, 0.4727, 0.08502, 0.4726, 0.08442, 0.4736, 0.08447, 0.4736, 0.08448, 0.4736, 0.08433, 0.4729, 0.08433, 0.4729, 0.08439, 0.4734, 0.08444, 0.4734, 0.08468, 0.4729, 0.08454, 0.4725, 0.08433, 0.4729, 0.08444, 0.4734, 0.0848, 0.4718, 0.08481, 0.4718, 0.08497, 0.4724, 0.08495, 0.4724, 0.08463, 0.4721, 0.08467, 0.4721, 0.0848, 0.4726, 0.08476, 0.4726, 0.08424, 0.4735, 0.08425, 0.4728, 0.08434, 0.4726, 0.08449, 0.4731, 0.08412, 0.4729, 0.08414, 0.4729, 0.08424, 0.4735, 0.08423, 0.4735, 0.0846, 0.472, 0.08463, 0.472, 0.08467, 0.4721, 0.08463, 0.4721, 0.08411, 0.4728, 0.08431, 0.4725, 0.08434, 0.4726, 0.08425, 0.4728, 0.0841, 0.4728, 0.08411, 0.4728, 0.08414, 0.4729, 0.08412, 0.4729, 0.08449, 0.472, 0.0839, 0.4719, 0.08392, 0.4718, 0.0845, 0.4719, 0.08408, 0.4726, 0.08403, 0.4728, 0.08362, 0.4725, 0.08401, 0.4728, 0.08359, 0.4725, 0.08362, 0.4725, 0.08403, 0.4728, 0.08497, 0.4724, 0.08481, 0.4718, 0.08454, 0.4725, 0.08468, 0.4729, 0.08504, 0.4726, 0.08497, 0.4724, 0.08468, 0.4729, 0.08476, 0.4731, 0.08504, 0.4726, 0.08476, 0.4731, 0.08474, 0.4731, 0.08502, 0.4727, 0.08459, 0.4732, 0.08487, 0.4727, 0.08502, 0.4727, 0.08474, 0.4731, 0.08487, 0.4727, 0.08459, 0.4732, 0.08452, 0.4731, 0.0848, 0.4727, 0.08449, 0.4731, 0.08476, 0.4726, 0.0848, 0.4727, 0.08452, 0.4731, 0.08455, 0.4722, 0.08463, 0.4721, 0.08476, 0.4726, 0.08431, 0.4725, 0.0846, 0.472, 0.08463, 0.4721, 0.08455, 0.4722, 0.0846, 0.472, 0.08431, 0.4725, 0.08433, 0.4724, 0.08462, 0.472, 0.08462, 0.472, 0.08433, 0.4724, 0.0843, 0.4725, 0.08459, 0.472, 0.08449, 0.472, 0.08459, 0.472, 0.0843, 0.4725, 0.08438, 0.4721, 0.0839, 0.4719, 0.08438, 0.4721, 0.08421, 0.4725, 0.08374, 0.4722, 0.08368, 0.4721, 0.08384, 0.4719, 0.0839, 0.4719, 0.08374, 0.4722, 0.08384, 0.4719, 0.08368, 0.4721, 0.08364, 0.4721, 0.0838, 0.4718, 0.08364, 0.472, 0.0838, 0.4717, 0.0838, 0.4718, 0.08364, 0.4721, 0.0838, 0.4717, 0.08364, 0.472, 0.08367, 0.4719, 0.08383, 0.4716, 0.08421, 0.4725, 0.0843, 0.4725, 0.08408, 0.4726, 0.08374, 0.4722, 0.08421, 0.4725, 0.08408, 0.4726, 0.08362, 0.4725, 0.08431, 0.4725, 0.08455, 0.4722, 0.08434, 0.4726, 0.08434, 0.4726, 0.08455, 0.4722, 0.08476, 0.4726, 0.08449, 0.4731, 0.08414, 0.4729, 0.08411, 0.4728, 0.08425, 0.4728, 0.08424, 0.4735, 0.08414, 0.4729, 0.08425, 0.4728, 0.0843, 0.4725, 0.08421, 0.4725, 0.08438, 0.4721, 0.0839, 0.4719, 0.08449, 0.472, 0.08438, 0.4721, 0.08411, 0.4728, 0.08411, 0.4728, 0.08409, 0.4728, 0.08411, 0.4728, 0.0843, 0.4725, 0.08433, 0.4724, 0.08431, 0.4725, 0.08411, 0.4728, 0.08462, 0.472, 0.0848, 0.4718, 0.08495, 0.4724, 0.08463, 0.472, 0.08392, 0.4718, 0.08384, 0.4718, 0.08388, 0.4716, 0.08459, 0.4719, 0.0848, 0.4718, 0.08462, 0.472, 0.0845, 0.4719, 0.08392, 0.4718, 0.08388, 0.4716, 0.0845, 0.4719, 0.0848, 0.4718, 0.08459, 0.4719, 0.0845, 0.4719, 0.08388, 0.4716, 0.0848, 0.4718, 0.08495, 0.4724, 0.08502, 0.4726, 0.08485, 0.4727, 0.0848, 0.4726, 0.08495, 0.4724, 0.08467, 0.4721, 0.08463, 0.472, 0.08495, 0.4724, 0.0848, 0.4726, 0.08467, 0.4721, 0.1053, 0.01, 0.1082, 0.01, 0.1082, 0.01293, 0.1053, 0.01293, 0.1053, 0.01, 0.1082, 0.01, 0.1082, 0.01293, 0.1053, 0.01293, 0.1053, 0.01, 0.1082, 0.01, 0.1082, 0.01293, 0.1053, 0.01293, 0.1053, 0.01, 0.1082, 0.01, 0.1082, 0.01293, 0.1053, 0.01293, 0.1053, 0.01, 0.1082, 0.01, 0.1082, 0.01293, 0.1053, 0.01293, 0.1053, 0.01, 0.1082, 0.01, 0.1082, 0.01293, 0.1053, 0.01293, 0.1053, 0.01, 0.1082, 0.01, 0.1082, 0.01293, 0.1053, 0.01293, 0.1053, 0.01, 0.1082, 0.01, 0.1082, 0.01293, 0.1053, 0.01293, 0.1053, 0.01, 0.1082, 0.01, 0.1082, 0.01293, 0.1053, 0.01293, 0.1053, 0.01, 0.1082, 0.01, 0.1082, 0.01293, 0.1053, 0.01293, 0.1053, 0.01, 0.1082, 0.01, 0.1082, 0.01293, 0.1053, 0.01293, 0.1053, 0.01, 0.1082, 0.01, 0.1082, 0.01293, 0.1053, 0.01293, 0.1053, 0.01, 0.1082, 0.01, 0.1082, 0.01293, 0.1053, 0.01293, 0.1053, 0.01, 0.1082, 0.01, 0.1082, 0.01293, 0.1053, 0.01293, 0.1053, 0.01, 0.1082, 0.01, 0.1082, 0.01293, 0.1053, 0.01293, 0.1053, 0.01, 0.1082, 0.01, 0.1082, 0.01293, 0.1053, 0.01293, 0.1053, 0.01, 0.1082, 0.01, 0.1082, 0.01293, 0.1053, 0.01293, 0.1053, 0.01, 0.1082, 0.01, 0.1082, 0.01293, 0.1053, 0.01293, 0.1053, 0.01, 0.1082, 0.01, 0.1082, 0.01293, 0.1053, 0.01293, 0.1053, 0.01, 0.1082, 0.01, 0.1082, 0.01293, 0.1053, 0.01293, 0.1053, 0.01, 0.1082, 0.01, 0.1082, 0.01293, 0.1053, 0.01293, 0.1053, 0.01, 0.1082, 0.01, 0.1082, 0.01293, 0.1053, 0.01293, 0.1053, 0.01, 0.1082, 0.01, 0.1082, 0.01293, 0.1053, 0.01293, 0.1053, 0.01, 0.1082, 0.01, 0.1082, 0.01293, 0.1053, 0.01293, 0.1053, 0.01, 0.1082, 0.01, 0.1082, 0.01293, 0.1053, 0.01293, 0.1053, 0.01, 0.1082, 0.01, 0.1082, 0.01293, 0.1053, 0.01293, 0.1053, 0.01293, 0.1053, 0.01293, 0.1053, 0.01293, 0.1053, 0.01293, 0.1053, 0.01293, 0.1053, 0.01293, 0.1053, 0.01293, 0.1053, 0.01293, 0.1053, 0.01293, 0.1053, 0.01293, 0.1053, 0.01293, 0.1053, 0.01293, 0.1053, 0.01293, 0.1053, 0.01293, 0.1053, 0.01293, 0.1053, 0.01293, 0.1053, 0.01293, 0.1053, 0.01293, 0.1053, 0.01293, 0.1053, 0.01293, 0.1053, 0.01293, 0.1053, 0.01293, 0.1053, 0.01293, 0.1053, 0.01293, 0.1053, 0.01293, 0.1053, 0.01293, 0.1053, 0.01293, 0.1053, 0.01293, 0.1053, 0.01293, 0.1053, 0.01293, 0.1053, 0.01293, 0.1053, 0.01293, 0.1053, 0.01293, 0.1053, 0.01293, 0.1053, 0.01293, 0.1053, 0.01293, 0.1053, 0.01293, 0.1053, 0.01293, 0.1053, 0.01293, 0.1053, 0.01293, 0.1053, 0.01293, 0.1053, 0.01293, 0.1053, 0.01293, 0.1053, 0.01293, 0.1053, 0.01293, 0.1053, 0.01293, 0.1053, 0.01293, 0.1053, 0.01293])
me_x.materials.append(mat_part_a)
me_x.materials.append(mat_part_b)
me_x.update()
me_x.normals_split_custom_set([tuple(v) for v in zip(*[iter([-0.4649, 0.009766, 0.8853, -0.4649, 0.009766, 0.8853, -0.4649, 0.009766, 0.8853, -0.4649, 0.009766, 0.8853, -0.4771, -6.798e-06, 0.8788, -0.4771, -6.798e-06, 0.8788, -0.4771, -6.798e-06, 0.8788, -0.4748, 0.02, 0.8799, -0.4748, 0.02, 0.8799, -0.4748, 0.02, 0.8799, -0.4771, -1.65e-06, 0.8788, -0.4771, -1.65e-06, 0.8788, -0.4771, -1.65e-06, 0.8788, -0.4786, 0.02421, 0.8777, -0.4786, 0.02421, 0.8777, -0.4786, 0.02421, 0.8777, -0.4726, 0.01472, 0.8812, -0.4726, 0.01472, 0.8812, -0.4726, 0.01472, 0.8812, -0.4771, 7.311e-06, 0.8788, -0.4771, 7.311e-06, 0.8788, -0.4771, 7.311e-06, 0.8788, -0.4771, 7.311e-06, 0.8788, -0.4771, 8.884e-06, 0.8788, -0.4771, 8.884e-06, 0.8788, -0.4771, 8.884e-06, 0.8788, -0.4771, 2.414e-06, 0.8788, -0.4771, 2.414e-06, 0.8788, -0.4771, 2.414e-06, 0.8788, 0.8649, -0.004994, 0.5019, 0.8649, -0.004994, 0.5019, 0.8799, -0.001638, 0.4752, 0.8778, -0.002103, 0.479, 0.1803, 0.9735, 0.1408, 0.1803, 0.9735, 0.1408, 0.2038, 0.9711, 0.1245, 0.2262, 0.968, 0.1087, 0.8132, -0.3793, 0.4415, 0.8132, -0.3793, 0.4415, 0.8005, -0.3791, 0.4642, 0.8005, -0.3792, 0.4642, -0.1568, -0.03485, 0.987, -0.1568, -0.03485, 0.987, -0.1568, -0.03485, 0.987, -0.1568, -0.03485, 0.987, 0.9275, 0.04302, -0.3714, 0.9275, 0.043, -0.3714, 0.9275, 0.04302, -0.3714, 0.9275, 0.043, -0.3714, -0.2436, 0.8229, 0.5134, -0.2436, 0.8229, 0.5134, -0.2436, 0.8229, 0.5134, -0.2436, 0.8229, 0.5134, 0.6735, 0.6424, 0.3657, 0.6735, 0.6424, 0.3657, 0.6526, 0.6418, 0.4027, 0.6526, 0.6418, 0.4027, 0.5486, 0.7526, -0.3642, 0.5486, 0.7526, -0.3642, 0.5486, 0.7526, -0.3642, 0.5486, 0.7526, -0.3642, -0.5874, 0.7435, -0.3196, -0.588, 0.7435, -0.3185, -0.5968, 0.744, -0.3004, -0.5969, 0.744, -0.3005, -0.1073, -0.1535, 0.9823, -0.1073, -0.1535, 0.9823, -0.1073, -0.1535, 0.9823, 0.924, -0.2823, -0.258, 0.924, -0.2823, -0.258, 0.924, -0.2823, -0.258, 0.1374, 0.4534, 0.8806, 0.1374, 0.4534, 0.8806, 0.1374, 0.4534, 0.8806, 0.7933, 0.6063, 0.05491, 0.7933, 0.6063, 0.0549, 0.7933, 0.6064, 0.05492, -0.3429, 0.5379, 0.7701, -0.3429, 0.5379, 0.7701, -0.3429, 0.5379, 0.7701, 0.4451, 0.599, -0.6657, 0.4451, 0.599, -0.6657, 0.4451, 0.5989, -0.6657, -0.06909, 0.997, -0.03457, -0.05875, 0.9983, 0.003337, -0.07141, 0.9972, -0.02087, -0.1036, 0.9942, -0.02834, -0.372, 0.6332, 0.6787, -0.2815, 0.8341, 0.4744, -0.2796, 0.837, 0.4704, -0.372, 0.6332, 0.6787, 0.3421, 0.6, -0.7232, 0.355, 0.6003, -0.7166, 0.3548, 0.6003, -0.7168, 0.3421, 0.6, -0.7232, -0.8411, -0.2898, -0.4567, -0.8412, -0.2898, -0.4566, -0.8412, -0.2898, -0.4566, -0.8411, -0.2897, -0.4566, 0.7247, 0.5607, 0.4006, 0.7247, 0.5606, 0.4005, 0.7278, 0.5593, 0.3968, 0.7298, 0.5585, 0.3944, -0.33, 0.9311, -0.1556, -0.3299, 0.9311, -0.1556, -0.3212, 0.9305, -0.1762, -0.3224, 0.9306, -0.1733, -0.8553, -0.1564, 0.494, -0.8553, -0.1564, 0.494, -0.8553, -0.1564, 0.494, -0.8553, -0.1564, 0.494, -0.1236, -0.1741, -0.9769, -0.1236, -0.1741, -0.9769, -0.1236, -0.1742, -0.9769, -0.1236, -0.1741, -0.9769, 0.4644, 0.5568, 0.6888, 0.4644, 0.5568, 0.6888, 0.4644, 0.5568, 0.6888, 0.4644, 0.5568, 0.6888, 0.789, -0.4409, 0.428, 0.7887, -0.4408, 0.4285, 0.7944, -0.4413, 0.4173, 0.7944, -0.4413, 0.4173, 0.9254, 0.3431, -0.1609, 0.9254, 0.3431, -0.161, 0.9254, 0.3431, -0.161, 0.9254, 0.3431, -0.161, -0.4968, 0.6537, 0.5708, -0.4968, 0.6537, 0.5708, -0.4968, 0.6537, 0.5708, -0.4968, 0.6537, 0.5708, 0.3347, 0.9254, 0.1776, 0.333, 0.9247, 0.1847, 0.3299, 0.9231, 0.1976, 0.3299, 0.9231, 0.1975, 0.2582, 0.4926, -0.831, 0.2582, 0.4926, -0.8311, 0.2582, 0.4926, -0.831, 0.2582, 0.4926, -0.8311, -0.7749, 0.4717, -0.4207, -0.7749, 0.4717, -0.4207, -0.7818, 0.4716, -0.4079, -0.7818, 0.4716, -0.4078, 0.05722, 0.1353, 0.9892, 0.05722, 0.1353, 0.9892, 0.05722, 0.1353, 0.9892, 0.8926, 0.1507, -0.425, 0.8926, 0.1507, -0.425, 0.8926, 0.1507, -0.425, 0.2976, 0.8334, 0.4658, 0.2976, 0.8334, 0.4658, 0.2976, 0.8334, 0.4658, 0.5644, 0.7062, -0.4274, 0.5643, 0.7063, -0.4275, 0.5644, 0.7062, -0.4274, -0.8738, 0.3166, 0.3691, -0.8738, 0.3166, 0.3691, -0.8738, 0.3166, 0.3691, -0.2372, 0.3434, -0.9087, -0.2372, 0.3434, -0.9087, -0.2372, 0.3434, -0.9087, -0.1236, -0.1742, -0.9769, -0.1236, -0.1741, -0.9769, -0.1236, -0.1741, -0.9769, -0.1236, -0.1741, -0.9769, -0.8426, -0.284, -0.4575, -0.8407, -0.284, -0.461, -0.8407, -0.284, -0.461, -0.8427, -0.284, -0.4575, -0.8553, -0.1563, 0.494, -0.8553, -0.1563, 0.494, -0.8553, -0.1563, 0.494, -0.8553, -0.1563, 0.494, 0.3769, 0.2129, 0.9015, 0.4095, 0.2108, 0.8876, 0.4095, 0.2108, 0.8876, 0.3749, 0.213, 0.9023, 0.8539, 0.234, 0.4648, 0.8514, 0.2245, 0.474, 0.8479, 0.2392, 0.4731, 0.8488, 0.2523, 0.4646, 0.9663, 0.219, -0.1352, 0.9712, 0.2156, -0.1014, 0.9712, 0.2156, -0.1014, 0.9666, 0.2188, -0.1332, 0.1214, 0.2196, 0.968, 0.3769, 0.2129, 0.9015, 0.3749, 0.213, 0.9022, 0.1214, 0.2196, 0.968, 0.8289, 0.3182, 0.4601, 0.8488, 0.2523, 0.4646, 0.8479, 0.2392, 0.4731, 0.8239, 0.3305, 0.4604, 0.9011, 0.2351, -0.3644, 0.9663, 0.219, -0.1352, 0.9666, 0.2188, -0.1332, 0.9011, 0.2351, -0.3644, -0.2796, 0.837, 0.4704, -0.2814, 0.8341, 0.4744, -0.2697, 0.8519, 0.4489, -0.2697, 0.8519, 0.4489, -0.05874, 0.9983, 0.003342, -0.04804, 0.9988, 0.01049, -0.07141, 0.9972, -0.02086, 0.3549, 0.6003, -0.7168, 0.3551, 0.6003, -0.7166, 0.357, 0.6003, -0.7157, 0.357, 0.6003, -0.7157, -0.8453, -0.284, -0.4525, -0.8428, -0.284, -0.4572, -0.8426, -0.284, -0.4575, -0.8453, -0.284, -0.4525, -0.8411, -0.2898, -0.4567, -0.8411, -0.2898, -0.4567, -0.8411, -0.2898, -0.4567, -0.8411, -0.2898, -0.4567, -0.764, 0.4716, -0.4404, -0.764, 0.4715, -0.4404, -0.7749, 0.4717, -0.4207, -0.775, 0.4717, -0.4206, -0.3224, 0.9306, -0.1733, -0.3212, 0.9305, -0.1761, -0.309, 0.9289, -0.2041, -0.309, 0.9289, -0.2041, 0.3399, 0.9275, 0.1556, 0.3399, 0.9275, 0.1556, 0.333, 0.9247, 0.1847, 0.3347, 0.9254, 0.1776, 0.7298, 0.5585, 0.3943, 0.7278, 0.5593, 0.3968, 0.7348, 0.5563, 0.3881, 0.7348, 0.5563, 0.3881, 0.849, 0.2629, 0.4584, 0.8527, 0.2145, 0.4763, 0.8675, 0.3111, 0.3881, 0.8239, 0.3305, 0.4604, 0.849, 0.2629, 0.4584, 0.8675, 0.3112, 0.3881, 0.8023, 0.4603, 0.3801, 0.7808, -0.4402, 0.4434, 0.7808, -0.4402, 0.4434, 0.7887, -0.4409, 0.4285, 0.789, -0.4409, 0.428, -0.5745, 0.7423, -0.3448, -0.5745, 0.7423, -0.3448, -0.588, 0.7435, -0.3185, -0.5874, 0.7435, -0.3196, -0.02377, 0.9975, -0.06652, -0.02988, 0.9978, -0.05845, -0.06909, 0.997, -0.03457, -0.02892, 0.9975, -0.06469, -0.03078, 0.9979, -0.05629, -0.04176, 0.999, -0.01386, -0.0421, 0.9989, -0.0211, -0.02987, 0.9978, -0.05843, 0.2262, 0.968, 0.1087, 0.2038, 0.9711, 0.1245, 0.2544, 0.963, 0.08854, 0.2544, 0.963, 0.08854, 0.6957, 0.6416, 0.3229, 0.6957, 0.6416, 0.3229, 0.6735, 0.6424, 0.3657, 0.6731, 0.6429, 0.3654, 0.8778, -0.002115, 0.479, 0.8799, -0.001638, 0.4752, 0.8938, 0.001673, 0.4484, 0.8938, 0.00167, 0.4485, 0.8269, -0.3791, 0.4153, 0.8269, -0.3792, 0.4153, 0.8132, -0.3793, 0.4415, 0.8133, -0.379, 0.4415, -0.04209, 0.9989, -0.02112, -0.05873, 0.9983, 0.003339, -0.06911, 0.997, -0.03455, -0.04177, 0.999, -0.01385, -0.04803, 0.9988, 0.0105, -0.05874, 0.9983, 0.003339, -0.04209, 0.9989, -0.02113, 0.8239, 0.3305, 0.4604, 0.8479, 0.2392, 0.4731, 0.849, 0.2629, 0.4584, 0.8479, 0.2392, 0.4731, 0.8515, 0.2245, 0.4739, 0.8527, 0.2145, 0.4763, 0.849, 0.2629, 0.4584, 0.8427, 0.2564, 0.4735, 0.8488, 0.2523, 0.4646, 0.8289, 0.3182, 0.4601, 0.8539, 0.234, 0.4648, 0.8488, 0.2523, 0.4646, 0.8426, 0.2565, 0.4735, -0.0691, 0.997, -0.03458, -0.02986, 0.9978, -0.05844, -0.0421, 0.9989, -0.02114, -0.03077, 0.9979, -0.05631, -0.02988, 0.9978, -0.05842, -0.02377, 0.9975, -0.06652, -0.02842, -0.004992, 0.9996, -0.0284, -0.004991, 0.9996, 0.00218, -0.001635, 1.0, -0.002162, -0.002113, 1.0, -0.03771, 0.9735, 0.2256, -0.03771, 0.9735, 0.2256, -0.0122, 0.9711, 0.2385, 0.01239, 0.968, 0.2507, 3.431e-05, -0.3793, 0.9253, -1.351e-05, -0.3793, 0.9253, -0.02599, -0.3791, 0.925, -0.02599, -0.3791, 0.925, -0.9422, -0.03483, 0.3332, -0.9422, -0.03483, 0.3332, -0.9422, -0.03485, 0.3332, -0.9422, -0.03482, 0.3331, 0.7689, 0.04301, 0.6379, 0.7689, 0.04301, 0.6379, 0.7689, 0.04301, 0.6379, 0.7689, 0.04301, 0.6379, -0.5674, 0.8229, 0.03081, -0.5674, 0.8228, 0.03082, -0.5674, 0.8229, 0.0308, -0.5674, 0.8229, 0.03085, -3.763e-07, 0.6424, 0.7664, -6.706e-07, 0.6423, 0.7665, -0.04251, 0.6418, 0.7657, -0.04251, 0.6418, 0.7657, 0.5818, 0.7526, 0.3083, 0.5818, 0.7526, 0.3083, 0.5818, 0.7526, 0.3083, 0.5818, 0.7526, 0.3083, 0.0006646, 0.7435, -0.6687, -0.0006119, 0.7435, -0.6687, -0.02074, 0.744, -0.6679, -0.02074, 0.744, -0.6679, -0.9145, -0.1535, 0.3744, -0.9145, -0.1535, 0.3744, -0.9145, -0.1535, 0.3744, 0.6677, -0.2823, 0.6888, 0.6677, -0.2823, 0.6888, 0.6677, -0.2823, 0.6888, -0.7083, 0.4534, 0.541, -0.7083, 0.4535, 0.541, -0.7083, 0.4535, 0.541, 0.3303, 0.6063, 0.7234, 0.3303, 0.6063, 0.7234, 0.3303, 0.6063, 0.7234, -0.8404, 0.538, 0.06607, -0.8404, 0.538, 0.06607, -0.8404, 0.538, 0.06606, 0.7974, 0.599, 0.07352, 0.7974, 0.599, 0.07352, 0.7974, 0.599, 0.07353, -0.002592, 0.997, -0.0772, -0.03095, 0.9983, -0.05002, -0.01574, 0.9972, -0.07272, -0.0245, 0.9942, -0.1045, -0.7739, 0.6332, -0.003068, -0.5512, 0.8341, -0.02098, -0.5468, 0.837, -0.02131, -0.7739, 0.6333, -0.003068, 0.7988, 0.6, -0.04434, 0.7992, 0.6003, -0.02987, 0.7992, 0.6003, -0.03009, 0.7988, 0.6, -0.04437, -1.208e-05, -0.2898, -0.9571, -8.781e-05, -0.2898, -0.9571, -6.19e-05, -0.2898, -0.9571, 5.919e-06, -0.2898, -0.9571, -0.006243, 0.5606, 0.828, -0.006234, 0.5606, 0.828, -0.001445, 0.5594, 0.8289, 0.001613, 0.5585, 0.8295, -0.02064, 0.9311, -0.3642, -0.02065, 0.9311, -0.3642, 0.001555, 0.9305, -0.3663, -0.001504, 0.9306, -0.3661, -0.8422, -0.1563, -0.516, -0.8422, -0.1563, -0.516, -0.8422, -0.1563, -0.516, -0.8422, -0.1564, -0.516, 0.7996, -0.1741, -0.5747, 0.7996, -0.1741, -0.5747, 0.7996, -0.1741, -0.5747, 0.7996, -0.1741, -0.5747, -0.3837, 0.5567, 0.7367, -0.3837, 0.5568, 0.7367, -0.3837, 0.5568, 0.7367, -0.3837, 0.5568, 0.7367, 0.0003028, -0.4409, 0.8976, -0.0002992, -0.4409, 0.8976, 0.01228, -0.4413, 0.8973, 0.01229, -0.4412, 0.8973, 0.583, 0.3431, 0.7365, 0.583, 0.3431, 0.7365, 0.583, 0.343, 0.7365, 0.583, 0.3431, 0.7365, -0.7387, 0.6537, -0.1643, -0.7387, 0.6537, -0.1643, -0.7387, 0.6537, -0.1643, -0.7387, 0.6537, -0.1643, 0.003602, 0.9254, 0.3789, -0.003401, 0.9247, 0.3808, -0.01623, 0.9231, 0.3842, -0.01624, 0.9231, 0.3842, 0.8536, 0.4926, -0.1696, 0.8536, 0.4926, -0.1696, 0.8536, 0.4926, -0.1696, 0.8536, 0.4926, -0.1696, -5.405e-05, 0.4717, -0.8818, 4.207e-05, 0.4717, -0.8818, -0.01458, 0.4716, -0.8817, -0.01458, 0.4716, -0.8817, -0.842, 0.1352, 0.5222, -0.842, 0.1352, 0.5222, -0.842, 0.1352, 0.5222, 0.7993, 0.1507, 0.5817, 0.7993, 0.1507, 0.5817, 0.7993, 0.1506, 0.5817, -0.2674, 0.8334, 0.4838, -0.2674, 0.8334, 0.4838, -0.2674, 0.8334, 0.4838, 0.6449, 0.7063, 0.292, 0.6449, 0.7062, 0.2921, 0.6449, 0.7063, 0.292, -0.7413, 0.3166, -0.5918, -0.7413, 0.3166, -0.5918, -0.7413, 0.3166, -0.5918, 0.6854, 0.3434, -0.642, 0.6854, 0.3434, -0.6421, 0.6854, 0.3434, -0.6421, 0.7996, -0.1742, -0.5747, 0.7998, -0.1716, -0.5752, 0.7996, -0.1742, -0.5747, 0.7996, -0.1742, -0.5747, 3.639e-06, -0.284, -0.9588, 0.004006, -0.284, -0.9588, 0.004026, -0.284, -0.9588, 1.854e-05, -0.284, -0.9588, -0.8422, -0.1563, -0.516, -0.8422, -0.1564, -0.5159, -0.8422, -0.1563, -0.516, -0.8422, -0.1563, -0.516, -0.6124, 0.2129, 0.7613, -0.5847, 0.2108, 0.7834, -0.5847, 0.2108, 0.7834, -0.6141, 0.213, 0.76, -0.001074, 0.234, 0.9722, -0.01025, 0.2245, 0.9744, -0.0112, 0.2392, 0.9709, -0.003323, 0.2523, 0.9676, 0.5798, 0.219, 0.7848, 0.5525, 0.2156, 0.8051, 0.5525, 0.2157, 0.8052, 0.5782, 0.2188, 0.786, -0.7928, 0.2196, 0.5686, -0.6124, 0.2129, 0.7613, -0.614, 0.213, 0.76, -0.7928, 0.2196, 0.5686, -0.008911, 0.3183, 0.948, -0.00332, 0.2523, 0.9677, -0.01119, 0.2392, 0.9709, -0.01152, 0.3305, 0.9437, 0.7502, 0.2352, 0.618, 0.5798, 0.219, 0.7848, 0.5782, 0.2188, 0.786, 0.7502, 0.2351, 0.618, -0.5468, 0.837, -0.02131, -0.5512, 0.8341, -0.02101, -0.5232, 0.8519, -0.0229, -0.5232, 0.8519, -0.0229, -0.03093, 0.9983, -0.05003, -0.03213, 0.9988, -0.03721, -0.01575, 0.9972, -0.07274, 0.7992, 0.6003, -0.03013, 0.7992, 0.6003, -0.0299, 0.7993, 0.6003, -0.02772, 0.7993, 0.6003, -0.02776, -0.005609, -0.284, -0.9588, -5.413e-06, -0.284, -0.9588, 1.362e-05, -0.284, -0.9588, -0.005609, -0.284, -0.9588, 8.18e-05, -0.2896, -0.9571, 1.081e-05, -0.2898, -0.9571, -1.401e-05, -0.2898, -0.9571, 0.0001061, -0.2898, -0.9571, 0.02255, 0.4716, -0.8815, 0.02255, 0.4712, -0.8817, 2.162e-05, 0.4717, -0.8818, -2.627e-05, 0.4717, -0.8818, -0.001514, 0.9306, -0.3661, 0.001555, 0.9305, -0.3664, 0.0319, 0.9289, -0.369, 0.0319, 0.9289, -0.369, 0.02542, 0.9275, 0.373, 0.02542, 0.9275, 0.373, -0.003396, 0.9247, 0.3808, 0.003594, 0.9254, 0.3789, 0.001621, 0.5585, 0.8295, -0.001442, 0.5593, 0.8289, 0.009524, 0.5563, 0.8309, 0.009529, 0.5563, 0.8309, 0.002178, 0.2629, 0.9648, -0.01175, 0.2145, 0.9767, 0.07277, 0.3112, 0.9476, -0.01154, 0.3305, 0.9437, 0.002205, 0.2629, 0.9648, 0.0728, 0.3112, 0.9476, 0.04879, 0.4602, 0.8865, -0.01714, -0.4402, 0.8977, -0.01715, -0.4402, 0.8977, -0.0003212, -0.4409, 0.8976, 0.0003039, -0.4409, 0.8976, 0.0289, 0.7423, -0.6694, 0.02889, 0.7423, -0.6694, -0.0006276, 0.7435, -0.6687, 0.0006481, 0.7435, -0.6687, 0.04711, 0.9975, -0.05262, 0.03711, 0.9978, -0.05413, -0.002602, 0.997, -0.07723, 0.04304, 0.9975, -0.05625, 0.0348, 0.9979, -0.05391, -0.007745, 0.999, -0.04332, -0.00151, 0.9989, -0.04708, 0.0371, 0.9978, -0.05413, 0.0124, 0.968, 0.2507, -0.01218, 0.9711, 0.2385, 0.04355, 0.963, 0.2658, 0.04355, 0.963, 0.2658, 0.04808, 0.6417, 0.7655, 0.04806, 0.6416, 0.7655, 9.388e-07, 0.6424, 0.7664, 2.277e-05, 0.6424, 0.7664, -0.002161, -0.002116, 1.0, 0.002192, -0.001651, 1.0, 0.03232, 0.001673, 0.9995, 0.03232, 0.001669, 0.9995, 0.02957, -0.3791, 0.9249, 0.02958, -0.3791, 0.9249, 2.317e-06, -0.3793, 0.9253, 2.153e-05, -0.3793, 0.9253, -0.001538, 0.9989, -0.04708, -0.03095, 0.9983, -0.05001, -0.002587, 0.997, -0.07723, -0.007749, 0.999, -0.04331, -0.0321, 0.9988, -0.03723, -0.03096, 0.9983, -0.05002, -0.001523, 0.9989, -0.04707, -0.01153, 0.3305, 0.9437, -0.01119, 0.2392, 0.9709, 0.002185, 0.2629, 0.9648, -0.01118, 0.2392, 0.9709, -0.01025, 0.2245, 0.9744, -0.01178, 0.2145, 0.9766, 0.002186, 0.2629, 0.9648, -0.01407, 0.2564, 0.9665, -0.003321, 0.2523, 0.9677, -0.008907, 0.3182, 0.948, -0.001089, 0.234, 0.9722, -0.003341, 0.2523, 0.9676, -0.01407, 0.2564, 0.9665, -0.002611, 0.997, -0.07723, 0.03712, 0.9978, -0.05412, -0.001523, 0.9989, -0.04706, 0.03479, 0.9979, -0.0539, 0.03711, 0.9978, -0.05413, 0.04711, 0.9975, -0.05262, -0.8649, -0.004991, 0.5019, -0.8778, -0.002111, 0.479, -0.8799, -0.001639, 0.4752, -0.8649, -0.004999, 0.5019, -0.1803, 0.9735, 0.1408, -0.2262, 0.968, 0.1087, -0.2038, 0.9711, 0.1245, -0.1803, 0.9735, 0.1408, -0.8132, -0.3793, 0.4415, -0.8005, -0.3792, 0.4642, -0.8005, -0.3791, 0.4642, -0.8132, -0.3793, 0.4415, 0.1568, -0.03485, 0.987, 0.1568, -0.03485, 0.987, 0.1568, -0.03485, 0.987, 0.1568, -0.03485, 0.987, -0.9275, 0.043, -0.3714, -0.9275, 0.043, -0.3714, -0.9275, 0.04301, -0.3714, -0.9275, 0.04301, -0.3714, 0.2436, 0.8229, 0.5134, 0.2436, 0.8229, 0.5134, 0.2436, 0.8229, 0.5134, 0.2436, 0.8229, 0.5134, -0.6735, 0.6424, 0.3656, -0.6526, 0.6418, 0.4027, -0.6526, 0.6418, 0.4027, -0.6735, 0.6424, 0.3657, -0.5486, 0.7526, -0.3642, -0.5486, 0.7526, -0.3642, -0.5486, 0.7526, -0.3642, -0.5486, 0.7526, -0.3642, 0.1072, -0.1535, 0.9823, 0.1072, -0.1535, 0.9823, 0.1072, -0.1535, 0.9823, -0.9239, -0.2823, -0.2582, -0.9239, -0.2823, -0.2582, -0.9239, -0.2823, -0.2582, -0.1374, 0.4534, 0.8806, -0.1374, 0.4534, 0.8806, -0.1374, 0.4534, 0.8806, -0.7933, 0.6063, 0.0549, -0.7933, 0.6063, 0.05492, -0.7933, 0.6063, 0.0549, 0.3429, 0.538, 0.7701, 0.3429, 0.538, 0.7701, 0.3429, 0.538, 0.7701, -0.4451, 0.5989, -0.6657, -0.4451, 0.5989, -0.6657, -0.445, 0.599, -0.6657, 0.06909, 0.997, -0.03457, 0.1036, 0.9942, -0.02834, 0.07141, 0.9972, -0.02087, 0.05874, 0.9983, 0.003335, 0.372, 0.6333, 0.6787, 0.372, 0.6333, 0.6787, 0.2796, 0.837, 0.4704, 0.2815, 0.8341, 0.4744, -0.3421, 0.6, -0.7232, -0.3422, 0.6, -0.7231, -0.3548, 0.6003, -0.7168, -0.3551, 0.6003, -0.7166, 0.8411, -0.2898, -0.4567, 0.8411, -0.2897, -0.4566, 0.8412, -0.2898, -0.4566, 0.8412, -0.2898, -0.4566, -0.7247, 0.5606, 0.4006, -0.7298, 0.5585, 0.3943, -0.7278, 0.5593, 0.3968, -0.7247, 0.5607, 0.4005, 0.33, 0.9311, -0.1556, 0.3224, 0.9306, -0.1733, 0.3212, 0.9305, -0.1762, 0.3299, 0.9311, -0.1556, 0.8553, -0.1564, 0.494, 0.8553, -0.1564, 0.494, 0.8553, -0.1564, 0.494, 0.8553, -0.1564, 0.494, 0.1236, -0.1741, -0.9769, 0.1236, -0.1741, -0.9769, 0.1236, -0.1741, -0.9769, 0.1236, -0.1742, -0.9769, -0.4644, 0.5568, 0.6888, -0.4644, 0.5568, 0.6888, -0.4644, 0.5568, 0.6888, -0.4644, 0.5568, 0.6888, -0.9254, 0.3431, -0.1609, -0.9254, 0.3431, -0.161, -0.9254, 0.3431, -0.1609, -0.9254, 0.3431, -0.161, 0.4968, 0.6537, 0.5708, 0.4968, 0.6537, 0.5708, 0.4968, 0.6537, 0.5708, 0.4968, 0.6537, 0.5708, -0.3347, 0.9254, 0.1776, -0.3299, 0.9231, 0.1975, -0.3299, 0.9231, 0.1976, -0.333, 0.9247, 0.1847, -0.2582, 0.4926, -0.831, -0.2582, 0.4926, -0.8311, -0.2582, 0.4926, -0.8311, -0.2582, 0.4926, -0.8311, 0.775, 0.4717, -0.4207, 0.7818, 0.4716, -0.4078, 0.7818, 0.4716, -0.4079, 0.7749, 0.4717, -0.4207, -0.05721, 0.1353, 0.9892, -0.05721, 0.1353, 0.9892, -0.05721, 0.1353, 0.9892, -0.8926, 0.1507, -0.425, -0.8926, 0.1506, -0.425, -0.8926, 0.1506, -0.425, -0.2976, 0.8333, 0.4658, -0.2976, 0.8333, 0.4658, -0.2976, 0.8333, 0.4658, -0.5644, 0.7063, -0.4274, -0.5644, 0.7063, -0.4274, -0.5644, 0.7063, -0.4274, 0.8738, 0.3166, 0.3692, 0.8738, 0.3166, 0.3692, 0.8738, 0.3166, 0.3692, 0.2372, 0.3434, -0.9087, 0.2372, 0.3434, -0.9087, 0.2372, 0.3434, -0.9087, 0.1236, -0.1742, -0.9769, 0.1236, -0.1742, -0.9769, 0.1236, -0.1742, -0.9769, 0.1236, -0.1742, -0.9769, 0.8427, -0.284, -0.4575, 0.8426, -0.284, -0.4575, 0.8407, -0.284, -0.461, 0.8407, -0.284, -0.461, 0.8553, -0.1563, 0.494, 0.8553, -0.1563, 0.494, 0.8553, -0.1563, 0.494, 0.8553, -0.1563, 0.494, -0.3769, 0.2129, 0.9015, -0.3749, 0.213, 0.9023, -0.4095, 0.2108, 0.8876, -0.4095, 0.2108, 0.8876, -0.8539, 0.234, 0.4648, -0.8488, 0.2523, 0.4646, -0.8479, 0.2392, 0.4731, -0.8515, 0.2245, 0.4739, -0.9663, 0.219, -0.1352, -0.9666, 0.2188, -0.1332, -0.9712, 0.2156, -0.1014, -0.9712, 0.2156, -0.1014, -0.1214, 0.2196, 0.968, -0.1214, 0.2196, 0.968, -0.3749, 0.213, 0.9023, -0.3769, 0.2129, 0.9015, -0.8289, 0.3182, 0.4601, -0.8239, 0.3305, 0.4604, -0.8479, 0.2392, 0.4731, -0.8488, 0.2523, 0.4646, -0.901, 0.2352, -0.3645, -0.9011, 0.2351, -0.3644, -0.9666, 0.2188, -0.1332, -0.9663, 0.219, -0.1352, 0.2796, 0.837, 0.4704, 0.2697, 0.8519, 0.4489, 0.2697, 0.8519, 0.4489, 0.2815, 0.8341, 0.4744, 0.05873, 0.9983, 0.003342, 0.0714, 0.9972, -0.02086, 0.04804, 0.9988, 0.01049, -0.3548, 0.6003, -0.7167, -0.3569, 0.6003, -0.7157, -0.357, 0.6003, -0.7157, -0.3551, 0.6003, -0.7166, 0.8453, -0.284, -0.4525, 0.8453, -0.284, -0.4525, 0.8426, -0.284, -0.4575, 0.8426, -0.284, -0.4575, 0.8411, -0.2898, -0.4567, 0.8411, -0.2898, -0.4567, 0.8411, -0.2898, -0.4567, 0.8411, -0.2898, -0.4567, 0.764, 0.4715, -0.4404, 0.7749, 0.4717, -0.4207, 0.7749, 0.4717, -0.4207, 0.764, 0.4716, -0.4404, 0.3224, 0.9306, -0.1733, 0.309, 0.9289, -0.2041, 0.309, 0.9289, -0.2041, 0.3212, 0.9305, -0.1761, -0.3399, 0.9275, 0.1556, -0.3347, 0.9254, 0.1776, -0.333, 0.9247, 0.1847, -0.3399, 0.9275, 0.1556, -0.7298, 0.5585, 0.3943, -0.7348, 0.5563, 0.3881, -0.7348, 0.5563, 0.3881, -0.7278, 0.5593, 0.3968, -0.849, 0.2629, 0.4584, -0.8675, 0.3111, 0.3881, -0.8527, 0.2145, 0.4763, -0.8239, 0.3305, 0.4604, -0.8023, 0.4602, 0.3801, -0.8675, 0.3112, 0.3881, -0.849, 0.2629, 0.4584, -0.7808, -0.4402, 0.4434, -0.789, -0.4409, 0.428, -0.7887, -0.4409, 0.4286, -0.7808, -0.4402, 0.4434, 0.5745, 0.7423, -0.3448, 0.5874, 0.7435, -0.3196, 0.588, 0.7435, -0.3185, 0.5745, 0.7423, -0.3448, 0.02377, 0.9975, -0.06652, 0.02892, 0.9975, -0.06469, 0.06909, 0.997, -0.03456, 0.02988, 0.9978, -0.05845, 0.03078, 0.9979, -0.05629, 0.02987, 0.9978, -0.05843, 0.04208, 0.9989, -0.02114, 0.04201, 0.999, -0.01398, -0.2262, 0.968, 0.1087, -0.2544, 0.963, 0.08856, -0.2544, 0.963, 0.08856, -0.2038, 0.9711, 0.1245, -0.6957, 0.6416, 0.3228, -0.6735, 0.6424, 0.3656, -0.6735, 0.6424, 0.3657, -0.6957, 0.6416, 0.3228, -0.8778, -0.002115, 0.479, -0.8938, 0.00167, 0.4485, -0.8938, 0.001672, 0.4484, -0.8799, -0.001634, 0.4752, -0.8269, -0.3791, 0.4153, -0.8132, -0.3793, 0.4415, -0.8133, -0.379, 0.4415, -0.8269, -0.3791, 0.4153, 0.04209, 0.9989, -0.02112, 0.06911, 0.997, -0.03455, 0.05873, 0.9983, 0.003337, 0.04177, 0.999, -0.01385, 0.04209, 0.9989, -0.02113, 0.05874, 0.9983, 0.003338, 0.04803, 0.9988, 0.0105, -0.8239, 0.3305, 0.4604, -0.849, 0.2629, 0.4584, -0.8479, 0.2392, 0.4731, -0.8479, 0.2392, 0.4731, -0.849, 0.2629, 0.4584, -0.8527, 0.2145, 0.4764, -0.8515, 0.2245, 0.4739, -0.8426, 0.2565, 0.4735, -0.8289, 0.3183, 0.4601, -0.8488, 0.2523, 0.4646, -0.8539, 0.234, 0.4648, -0.8426, 0.2565, 0.4735, -0.8488, 0.2523, 0.4646, 0.0691, 0.997, -0.03458, 0.0421, 0.9989, -0.02114, 0.02986, 0.9978, -0.05844, 0.03077, 0.9979, -0.05631, 0.02377, 0.9975, -0.06652, 0.02988, 0.9978, -0.05842, -0.8863, 0.4015, 0.2309, -0.8863, 0.4015, 0.2309, -0.8863, 0.4015, 0.2309, -0.7245, 0.5202, 0.4522, -0.7245, 0.5202, 0.4522, -0.7245, 0.5202, 0.4522, -0.7245, 0.5202, 0.4522, -0.7245, 0.5202, 0.4522, 0.4649, 0.009767, 0.8853, 0.4649, 0.009767, 0.8853, 0.4649, 0.009767, 0.8853, 0.4649, 0.009767, 0.8853, 0.4771, 0.0, 0.8788, 0.4771, 0.0, 0.8788, 0.4771, 0.0, 0.8788, 0.4748, 0.02, 0.8799, 0.4748, 0.02, 0.8799, 0.4748, 0.02, 0.8799, 0.4771, 3.488e-06, 0.8788, 0.4771, 3.488e-06, 0.8788, 0.4771, 3.488e-06, 0.8788, 0.4786, 0.02421, 0.8777, 0.4786, 0.02421, 0.8777, 0.4786, 0.02421, 0.8777, 0.4726, 0.01471, 0.8812, 0.4726, 0.01471, 0.8812, 0.4726, 0.01471, 0.8812, 0.4771, 9.24e-06, 0.8788, 0.4771, 9.24e-06, 0.8788, 0.4771, 9.24e-06, 0.8788, 0.4771, 9.24e-06, 0.8788, 0.4771, -4.072e-06, 0.8788, 0.4771, -4.072e-06, 0.8788, 0.4771, -4.072e-06, 0.8788, 0.4771, -9.656e-07, 0.8788, 0.4771, -9.656e-07, 0.8788, 0.4771, -9.656e-07, 0.8788, -0.4726, 0.0, 0.8813, -0.4726, 0.0, 0.8813, -0.4726, 0.0, 0.8813, -0.4726, 0.0, 0.8813, 0.9179, 0.0, 0.3969, 0.9179, 0.0, 0.3969, 0.9179, 0.0, 0.3969, 0.9179, 0.0, 0.3969, -0.1085, 0.0, 0.9941, -0.1085, 0.0, 0.9941, -0.1085, 0.0, 0.9941, -0.1085, 0.0, 0.9941, 0.9632, 0.0, -0.269, 0.9632, 0.0, -0.269, 0.9632, 0.0, -0.269, 0.9632, 0.0, -0.269, -0.7564, 0.0, -0.6541, -0.7564, 0.0, -0.6541, -0.7564, 0.0, -0.6541, -0.7564, 0.0, -0.6541, -0.889, 0.0, -0.4578, -0.889, 0.0, -0.4578, -0.889, 0.0, -0.4578, -0.889, 0.0, -0.4578, -0.8648, 0.003154, 0.5021, -0.8648, 0.003154, 0.5021, -0.8648, 0.003154, 0.5021, -0.8648, 0.003154, 0.5021, -0.8793, -0.0004716, -0.4764, -0.8793, -0.0004716, -0.4764, -0.8793, -0.0004716, -0.4764, -0.8793, -0.0004716, -0.4764, 0.8916, 0.0, 0.4528, 0.8916, 0.0, 0.4528, 0.8916, 0.0, 0.4528, 0.8916, 0.0, 0.4528, -0.03782, 0.0, 0.9993, -0.03782, 0.0, 0.9993, -0.03782, 0.0, 0.9993, -0.03782, 0.0, 0.9993, -0.5736, 0.0, 0.8192, -0.5736, 0.0, 0.8192, -0.5736, 0.0, 0.8192, -0.5736, 0.0, 0.8192, 0.5039, 0.0, 0.8638, 0.5039, 0.0, 0.8638, 0.5039, 0.0, 0.8638, 0.5039, 0.0, 0.8638, 0.9997, -0.01043, -0.02368, 0.9997, -0.01043, -0.02368, 0.9997, -0.01043, -0.02368, 0.9997, -0.01043, -0.02368, 0.04788, 0.0, -0.9989, 0.04788, 0.0, -0.9989, 0.04788, 0.0, -0.9989, 0.04788, 0.0, -0.9989, -0.9873, 0.0, -0.1587, -0.9873, 0.0, -0.1587, -0.9873, 0.0, -0.1587, -0.9873, 0.0, -0.1587, -0.02062, 0.0, -0.9998, -0.02062, 0.0, -0.9998, -0.02062, 0.0, -0.9998, -0.02062, 0.0, -0.9998, 0.06188, 0.0, 0.9981, 0.06188, 0.0, 0.9981, 0.06188, 0.0, 0.9981, 0.06188, 0.0, 0.9981, -0.9179, 0.0, 0.3969, -0.9179, 0.0, 0.3969, -0.9179, 0.0, 0.3969, -0.9179, 0.0, 0.3969, 0.1085, 0.0, 0.9941, 0.1085, 0.0, 0.9941, 0.1085, 0.0, 0.9941, 0.1085, 0.0, 0.9941, -0.9992, 0.0, -0.04101, -0.9992, 0.0, -0.04101, -0.9992, 0.0, -0.04101, -0.9992, 0.0, -0.04101, 0.09998, -0.01963, -0.9948, 0.09998, -0.01963, -0.9948, 0.09998, -0.01963, -0.9948, 0.09998, -0.01963, -0.9948, 0.889, 0.0, -0.4578, 0.889, 0.0, -0.4578, 0.889, 0.0, -0.4578, 0.889, 0.0, -0.4578, 0.8852, 0.0, 0.4652, 0.8852, 0.0, 0.4652, 0.8852, 0.0, 0.4652, 0.8852, 0.0, 0.4652, 0.8863, 0.0, -0.4632, 0.8863, 0.0, -0.4632, 0.8863, 0.0, -0.4632, 0.8863, 0.0, -0.4632, -0.8916, 0.0, 0.4528, -0.8916, 0.0, 0.4528, -0.8916, 0.0, 0.4528, -0.8916, 0.0, 0.4528, 0.4726, 0.0, 0.8813, 0.4726, 0.0, 0.8813, 0.4726, 0.0, 0.8813, 0.4726, 0.0, 0.8813, 0.002339, -1.0, 0.001428, 0.002339, -1.0, 0.001428, 0.002339, -1.0, 0.001428, 0.002339, -1.0, 0.001428, -2.02e-06, -1.0, 1.249e-06, -2.02e-06, -1.0, 1.249e-06, -2.02e-06, -1.0, 1.249e-06, -2.02e-06, -1.0, 1.249e-06, -2.198e-06, -1.0, 1.356e-06, -2.198e-06, -1.0, 1.356e-06, -2.198e-06, -1.0, 1.356e-06, -2.198e-06, -1.0, 1.356e-06, -1.515e-07, -1.0, 1.055e-08, -1.515e-07, -1.0, 1.055e-08, -1.515e-07, -1.0, 1.055e-08, -1.515e-07, -1.0, 1.055e-08, 1.223e-07, -1.0, -3.843e-08, 1.223e-07, -1.0, -3.843e-08, 1.223e-07, -1.0, -3.843e-08, 1.223e-07, -1.0, -3.843e-08, 2.823e-08, -1.0, -8.078e-08, 2.823e-08, -1.0, -8.078e-08, 2.823e-08, -1.0, -8.078e-08, 2.823e-08, -1.0, -8.078e-08, 2.517e-06, -1.0, 4.528e-06, 2.517e-06, -1.0, 4.528e-06, 2.517e-06, -1.0, 4.528e-06, 2.517e-06, -1.0, 4.528e-06, -0.002105, -1.0, -0.001383, -0.002105, -1.0, -0.001383, -0.002105, -1.0, -0.001383, -0.002105, -1.0, -0.001383, 5.404e-08, -1.0, -2.595e-08, 5.404e-08, -1.0, -2.595e-08, 5.404e-08, -1.0, -2.595e-08, 5.404e-08, -1.0, -2.595e-08, -4.972e-08, -1.0, -6.415e-08, -4.972e-08, -1.0, -6.415e-08, -4.972e-08, -1.0, -6.415e-08, -4.972e-08, -1.0, -6.415e-08, -5.404e-08, -1.0, -2.595e-08, -5.404e-08, -1.0, -2.595e-08, -5.404e-08, -1.0, -2.595e-08, -5.404e-08, -1.0, -2.595e-08, 5.601e-07, -1.0, -1.482e-06, 5.601e-07, -1.0, -1.482e-06, 5.601e-07, -1.0, -1.482e-06, 5.601e-07, -1.0, -1.482e-06])] * 3)])

# ---- objects
ob_02_sofa = bpy.data.objects.new('02_sofa', me_x)

# ---- transforms, parenting, visibility, modifiers, constraints
ob_02_sofa.location = (0.0, 0.0, 0.0)
ob_02_sofa.rotation_euler = (1.571, -0.0, 0.0)
ob_02_sofa.scale = (0.01, 0.01, 0.01)
ob_02_sofa.color = (0.8, 0.8, 0.8, 1.0)

# ---- collection membership
col_collection.objects.link(ob_02_sofa)

# ---- scene / render settings (as saved in the file)
scene.frame_start = 1; scene.frame_end = 250; scene.frame_set(1)
scene.render.engine = 'BLENDER_EEVEE_NEXT'
scene.render.fps = 30
scene.cycles.sampling_pattern = 'TABULATED_SOBOL'
scene.cycles.use_light_tree = False
scene.view_settings.view_transform = 'Filmic'
bpy.context.view_layer.update()

# ---- added for rendering (the .blend has no active camera and no usable light): camera, sun
cam_auto = bpy.data.cameras.new('AutoCamera')
cam_auto.lens = 50.0
cam_auto.sensor_width = 36.0
cam_auto.clip_end = 1000.0
ob_auto_camera = bpy.data.objects.new('AutoCamera', cam_auto)
scene.collection.objects.link(ob_auto_camera)
ob_auto_camera.location = (3.25377, -3.90453, 3.0816)
ob_auto_camera.rotation_euler = (1.09748, -7.21219e-08, 0.694738)
scene.camera = ob_auto_camera
light_auto_sun = bpy.data.lights.new('AutoSun', 'SUN')
light_auto_sun.energy = 3.0
light_auto_sun.angle = 0.0523599
ob_auto_sun = bpy.data.objects.new('AutoSun', light_auto_sun)
scene.collection.objects.link(ob_auto_sun)
ob_auto_sun.rotation_euler = (0.872665, 0.174533, 0.523599)
bpy.context.view_layer.update()
